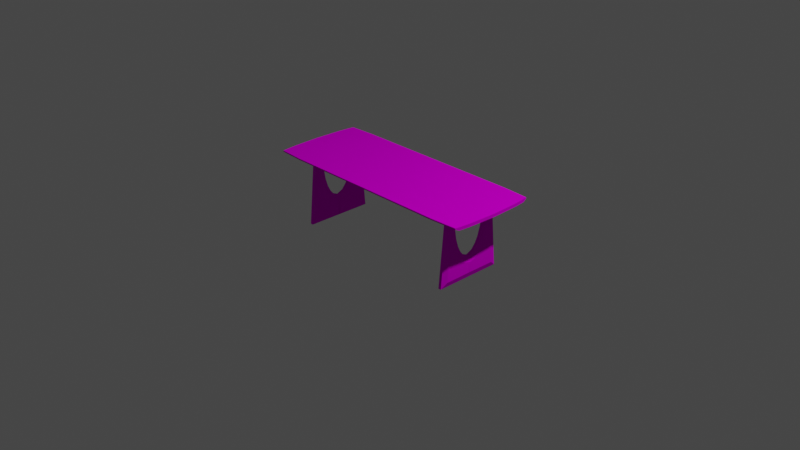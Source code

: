 # Source: table3.blend  (saved by Blender 2.82.7; exported with 4.5.12 LTS)
import bpy
from mathutils import Matrix  # noqa: F401  (used for matrix-valued properties, if any)

bpy.ops.wm.read_factory_settings(use_empty=True)
scene = bpy.context.scene
scene.name = 'Scene'

# ---- collections
col_collection = bpy.data.collections.new('Collection'); scene.collection.children.link(col_collection)

# ---- images (referenced by path relative to the original .blend; pixels are not part of the script)
import os
ASSET_DIR = os.environ.get("B2B_ASSET_DIR", "")  # directory of the original .blend (textures are referenced by path, not embedded)
HERE = os.path.dirname(os.path.abspath(__file__))  # packed textures are extracted next to this script under _unpacked/

def load_image(name, relpath, width, height, colorspace="sRGB"):
    """Load a texture the original file referenced (path relative to the .blend, or extracted next to this script)."""
    p = next((c for c in (os.path.join(HERE, relpath), os.path.join(ASSET_DIR, relpath)) if relpath and os.path.exists(c)), "")
    if p:
        img = bpy.data.images.load(p, check_existing=True)
        img.name = name
    else:  # same state as the original file: an image datablock whose file is absent (Cycles renders it pink)
        img = bpy.data.images.new(name, width, height)
        img.source = "FILE"
        img.filepath = "//" + (relpath or name)
    img.colorspace_settings.name = colorspace
    return img
img_woodfine0085_2_500_jpg = load_image('WoodFine0085_2_500.jpg', 'WoodFine0085_2_500.jpg', 1024, 1024, 'sRGB')

# ---- materials (node trees are filled in below, after node groups)
mat_material_002 = bpy.data.materials.new('Material.002')
mat_material_002.use_transparent_shadow = False
mat_material_001 = bpy.data.materials.new('Material.001')
mat_material_001.alpha_threshold = 0.0
mat_material_001.use_transparent_shadow = False
mat_material_001.line_color = (0.0, 0.0, 0.0, 1.0)

# ---- material node trees
mat_material_002.use_nodes = True; mat_material_002.node_tree.nodes.clear()
_N = mat_material_002.node_tree.nodes; _L = mat_material_002.node_tree.links
n0 = _N.new('ShaderNodeDisplacement'); n0.name = 'Displacement'; n0.location = (296, 154)
n0.inputs[2].default_value = 0.1
n1 = _N.new('ShaderNodeOutputMaterial'); n1.name = 'Material Output'; n1.location = (491, 289)
n2 = _N.new('ShaderNodeTexImage'); n2.name = 'Image Texture'; n2.location = (-644, 161)
n2.image = img_woodfine0085_2_500_jpg
n3 = _N.new('ShaderNodeBrightContrast'); n3.name = 'Bright/Contrast'; n3.location = (-332, 334)
n3.inputs[1].default_value = -0.15
n3.inputs[2].default_value = -0.1
n4 = _N.new('ShaderNodeBsdfPrincipled'); n4.name = 'Principled BSDF'; n4.location = (-116, 286)
n4.distribution = 'GGX'
n4.subsurface_method = 'BURLEY'
n4.inputs[1].default_value = 0.01364
n4.inputs[2].default_value = 0.1455
n4.inputs[3].default_value = 1.45
n4.inputs[13].default_value = 0.0
n4.inputs[27].default_value = (0.0, 0.0, 0.0, 1.0)
n4.inputs[28].default_value = 1.0
_L.new(n2.outputs[0], n0.inputs[3])
_L.new(n0.outputs[0], n1.inputs[2])
_L.new(n2.outputs[0], n3.inputs[0])
_L.new(n3.outputs[0], n4.inputs[0])
_L.new(n4.outputs[0], n1.inputs[0])
n1.is_active_output = True
mat_material_001.use_nodes = True; mat_material_001.node_tree.nodes.clear()
_N = mat_material_001.node_tree.nodes; _L = mat_material_001.node_tree.links
n0 = _N.new('ShaderNodeOutputMaterial'); n0.name = 'Material Output'; n0.location = (300, 300)
n1 = _N.new('ShaderNodeBsdfPrincipled'); n1.name = 'Principled BSDF'; n1.location = (10, 300)
n1.distribution = 'GGX'
n1.subsurface_method = 'BURLEY'
n1.inputs[2].default_value = 0.4
n1.inputs[3].default_value = 1.45
n1.inputs[27].default_value = (0.0, 0.0, 0.0, 1.0)
n1.inputs[28].default_value = 1.0
_L.new(n1.outputs[0], n0.inputs[0])
n0.is_active_output = True

# ---- world
world_world = bpy.data.worlds.new('World'); scene.world = world_world
world_world.use_nodes = True; world_world.node_tree.nodes.clear()
_N = world_world.node_tree.nodes; _L = world_world.node_tree.links
n0 = _N.new('ShaderNodeOutputWorld'); n0.name = 'World Output'; n0.location = (300, 300)
n1 = _N.new('ShaderNodeBackground'); n1.name = 'Background'; n1.location = (10, 300)
n1.inputs[0].default_value = (0.05088, 0.05088, 0.05088, 1.0)
_L.new(n1.outputs[0], n0.inputs[0])
n0.is_active_output = True
world_world.color = (0.05088, 0.05088, 0.05088)
world_world.use_sun_shadow = False
world_world.sun_shadow_jitter_overblur = 0.0

# ---- cameras
cam_camera = bpy.data.cameras.new('Camera')
cam_camera.clip_end = 100.0
cam_camera.ortho_scale = 7.314

# ---- lights
light_light = bpy.data.lights.new('Light', 'POINT')
light_light.transmission_factor = 0.0
light_light.energy = 1000.0
light_light.shadow_soft_size = 0.1
light_light.shadow_maximum_resolution = 0.006
light_light.use_absolute_resolution = True

# ---- meshes
me_cube_001 = bpy.data.meshes.new('Cube.001')
me_cube_001.from_pydata([(0.9379, -0.3386, 0.1005), (0.9379, -0.1488, 0.1005), (0.9379, -0.3729, -0.2791), (0.9379, -0.3042, 0.48), (0.9379, 0.001491, -0.2791), (0.9379, -0.202, 0.48), (0.9379, -0.352, -0.04759), (0.9379, -0.3214, 0.2903), (0.9379, -0.1944, 0.2903), (0.9379, -0.3128, 0.3851), (0.9379, -0.1987, 0.3851), (0.9379, -0.33, 0.1954), (0.9379, -0.1787, 0.1954), (0.9379, -0.3444, 0.03586), (0.9379, -0.115, 0.03586), (0.9379, -0.3491, -0.01607), (0.9379, -0.07064, -0.01607), (0.9697, -0.3386, 0.1005), (0.9697, -0.1488, 0.1005), (0.9697, -0.3729, -0.2791), (0.9697, -0.3042, 0.48), (0.9697, 0.001491, -0.2791), (0.9697, -0.202, 0.48), (0.9697, -0.352, -0.04759), (0.9697, -0.3214, 0.2903), (0.9697, -0.1944, 0.2903), (0.9697, -0.3128, 0.3851), (0.9697, -0.1987, 0.3851), (0.9697, -0.33, 0.1954), (0.9697, -0.1787, 0.1954), (0.9697, -0.3444, 0.03586), (0.9697, -0.115, 0.03586), (0.9697, -0.3491, -0.01607), (0.9697, -0.07064, -0.01607), (0.9896, -0.2946, -0.03833), (0.9896, -0.1363, -0.03839), (0.9896, -0.3068, -0.2219), (0.9896, -0.2823, 0.1452), (0.9896, 0.0008795, -0.2202), (0.9896, -0.2242, 0.1422), (0.9896, -0.2994, -0.1099), (0.9896, -0.2884, 0.05344), (0.9896, -0.1938, 0.05356), (0.9896, -0.2854, 0.09932), (0.9896, -0.2124, 0.09819), (0.9896, -0.2915, 0.007553), (0.9896, -0.17, 0.007064), (0.9896, -0.2967, -0.06958), (0.9896, -0.1008, -0.06935), (0.9896, -0.2983, -0.09469), (0.9896, -0.05972, -0.09423), (1.243, -0.4812, 0.5075), (0.6381, -0.4964, 0.5075), (0.6381, -0.4964, 0.4939), (1.243, -0.4812, 0.4939), (0.6381, -0.25, 0.4727), (1.267, -0.25, 0.5075), (0.6381, -0.25, 0.5075), (1.267, -0.25, 0.4727), (1.257, -0.375, 0.5075), (0.6381, -0.375, 0.5075), (0.6381, -0.375, 0.4727), (1.257, -0.375, 0.4727), (1.264, -0.3125, 0.5075), (0.6381, -0.3125, 0.5075), (0.6381, -0.3125, 0.4727), (1.264, -0.3125, 0.4727), (1.25, -0.4375, 0.5075), (0.6381, -0.4375, 0.5075), (0.6381, -0.4375, 0.4727), (1.25, -0.4375, 0.4727), (0.9572, -0.4964, 0.5075), (0.9572, -0.4964, 0.4939), (0.9572, -0.25, 0.5075), (0.9572, -0.25, 0.4727), (0.9572, -0.375, 0.4727), (0.9572, -0.375, 0.5075), (0.9572, -0.3125, 0.5075), (0.9572, -0.3125, 0.4727), (0.9572, -0.4375, 0.4727), (0.9572, -0.4375, 0.5075), (1.265, -0.2812, 0.5075), (0.6381, -0.2812, 0.5075), (0.6381, -0.2812, 0.4727), (1.265, -0.2812, 0.4727), (0.9572, -0.2812, 0.4727), (0.9572, -0.2812, 0.5075), (0.6381, -0.25, 0.427), (0.9572, -0.25, 0.413), (0.6381, -0.2812, 0.427), (0.9572, -0.2812, 0.413), (-0.9379, -0.3386, 0.1005), (-0.9379, -0.1488, 0.1005), (-0.9379, -0.3729, -0.2791), (-0.9379, -0.3042, 0.48), (-0.9379, 0.001491, -0.2791), (-0.9379, -0.202, 0.48), (-0.9379, -0.352, -0.04759), (-0.9379, -0.3214, 0.2903), (-0.9379, -0.1944, 0.2903), (-0.9379, -0.3128, 0.3851), (-0.9379, -0.1987, 0.3851), (-0.9379, -0.33, 0.1954), (-0.9379, -0.1787, 0.1954), (-0.9379, -0.3444, 0.03586), (-0.9379, -0.115, 0.03586), (-0.9379, -0.3491, -0.01607), (-0.9379, -0.07064, -0.01607), (-0.9697, -0.3386, 0.1005), (-0.9697, -0.1488, 0.1005), (-0.9697, -0.3729, -0.2791), (-0.9697, -0.3042, 0.48), (-0.9697, 0.001491, -0.2791), (-0.9697, -0.202, 0.48), (-0.9697, -0.352, -0.04759), (-0.9697, -0.3214, 0.2903), (-0.9697, -0.1944, 0.2903), (-0.9697, -0.3128, 0.3851), (-0.9697, -0.1987, 0.3851), (-0.9697, -0.33, 0.1954), (-0.9697, -0.1787, 0.1954), (-0.9697, -0.3444, 0.03586), (-0.9697, -0.115, 0.03586), (-0.9697, -0.3491, -0.01607), (-0.9697, -0.07064, -0.01607), (-0.9896, -0.2946, -0.03833), (-0.9896, -0.1363, -0.03839), (-0.9896, -0.3068, -0.2219), (-0.9896, -0.2823, 0.1452), (-0.9896, 0.0008795, -0.2202), (-0.9896, -0.2242, 0.1422), (-0.9896, -0.2994, -0.1099), (-0.9896, -0.2884, 0.05344), (-0.9896, -0.1938, 0.05356), (-0.9896, -0.2854, 0.09932), (-0.9896, -0.2124, 0.09819), (-0.9896, -0.2915, 0.007553), (-0.9896, -0.17, 0.007064), (-0.9896, -0.2967, -0.06958), (-0.9896, -0.1008, -0.06935), (-0.9896, -0.2983, -0.09469), (-0.9896, -0.05972, -0.09423), (-1.243, -0.4812, 0.5075), (0.0, -0.4964, 0.5075), (-0.6381, -0.4964, 0.5075), (-0.6381, -0.4964, 0.4939), (0.0, -0.4964, 0.4939), (-1.243, -0.4812, 0.4939), (-0.6381, -0.25, 0.4727), (-1.267, -0.25, 0.5075), (0.0, -0.25, 0.5075), (-0.6381, -0.25, 0.5075), (0.0, -0.25, 0.4727), (-1.267, -0.25, 0.4727), (-1.257, -0.375, 0.5075), (0.0, -0.375, 0.5075), (-0.6381, -0.375, 0.5075), (-0.6381, -0.375, 0.4727), (0.0, -0.375, 0.4727), (-1.257, -0.375, 0.4727), (-1.264, -0.3125, 0.5075), (0.0, -0.3125, 0.5075), (-0.6381, -0.3125, 0.5075), (-0.6381, -0.3125, 0.4727), (0.0, -0.3125, 0.4727), (-1.264, -0.3125, 0.4727), (-1.25, -0.4375, 0.5075), (0.0, -0.4375, 0.5075), (-0.6381, -0.4375, 0.5075), (-0.6381, -0.4375, 0.4727), (0.0, -0.4375, 0.4727), (-1.25, -0.4375, 0.4727), (-0.9572, -0.4964, 0.5075), (-0.9572, -0.4964, 0.4939), (-0.9572, -0.25, 0.5075), (-0.9572, -0.25, 0.4727), (-0.9572, -0.375, 0.4727), (-0.9572, -0.375, 0.5075), (-0.9572, -0.3125, 0.5075), (-0.9572, -0.3125, 0.4727), (-0.9572, -0.4375, 0.4727), (-0.9572, -0.4375, 0.5075), (-1.265, -0.2812, 0.5075), (0.0, -0.2812, 0.5075), (-0.6381, -0.2812, 0.5075), (-0.6381, -0.2812, 0.4727), (0.0, -0.2812, 0.4727), (-1.265, -0.2812, 0.4727), (-0.9572, -0.2812, 0.4727), (-0.9572, -0.2812, 0.5075), (0.0, -0.25, 0.432), (-0.6381, -0.25, 0.427), (-0.9572, -0.25, 0.413), (-0.6381, -0.2812, 0.427), (0.0, -0.2812, 0.432), (-0.9572, -0.2812, 0.413), (0.9379, 0.3386, 0.1005), (0.9379, 0.1488, 0.1005), (0.9379, 0.3729, -0.2791), (0.9379, 0.3042, 0.48), (0.9379, -0.001491, -0.2791), (0.9379, 0.202, 0.48), (0.9379, 0.0, -0.04759), (0.9379, 0.352, -0.04759), (0.9379, 0.3214, 0.2903), (0.9379, 0.1944, 0.2903), (0.9379, 0.3128, 0.3851), (0.9379, 0.1987, 0.3851), (0.9379, 0.33, 0.1954), (0.9379, 0.1787, 0.1954), (0.9379, 0.3444, 0.03586), (0.9379, 0.115, 0.03586), (0.9379, 0.3491, -0.01607), (0.9379, 0.07064, -0.01607), (0.9697, 0.3386, 0.1005), (0.9697, 0.1488, 0.1005), (0.9697, 0.3729, -0.2791), (0.9697, 0.3042, 0.48), (0.9697, -0.001491, -0.2791), (0.9697, 0.202, 0.48), (0.9697, 0.0, -0.04759), (0.9697, 0.352, -0.04759), (0.9697, 0.3214, 0.2903), (0.9697, 0.1944, 0.2903), (0.9697, 0.3128, 0.3851), (0.9697, 0.1987, 0.3851), (0.9697, 0.33, 0.1954), (0.9697, 0.1787, 0.1954), (0.9697, 0.3444, 0.03586), (0.9697, 0.115, 0.03586), (0.9697, 0.3491, -0.01607), (0.9697, 0.07064, -0.01607), (0.9896, 0.2946, -0.03833), (0.9896, 0.1363, -0.03839), (0.9896, 0.3068, -0.2219), (0.9896, 0.2823, 0.1452), (0.9896, -0.0008795, -0.2202), (0.9896, 0.2242, 0.1422), (0.9896, 0.0, -0.1093), (0.9896, 0.2994, -0.1099), (0.9896, 0.2884, 0.05344), (0.9896, 0.1938, 0.05356), (0.9896, 0.2854, 0.09932), (0.9896, 0.2124, 0.09819), (0.9896, 0.2915, 0.007553), (0.9896, 0.17, 0.007064), (0.9896, 0.2967, -0.06958), (0.9896, 0.1008, -0.06935), (0.9896, 0.2983, -0.09469), (0.9896, 0.05972, -0.09423), (0.6381, 0.0, 0.4727), (1.243, 0.4812, 0.5075), (1.276, 0.0, 0.4727), (0.6381, 0.4964, 0.5075), (1.276, 0.0, 0.5075), (0.6381, 0.0, 0.5075), (0.6381, 0.4964, 0.4939), (1.243, 0.4812, 0.4939), (0.6381, 0.25, 0.4727), (1.267, 0.25, 0.5075), (0.6381, 0.25, 0.5075), (1.267, 0.25, 0.4727), (1.257, 0.375, 0.5075), (0.6381, 0.375, 0.5075), (0.6381, 0.375, 0.4727), (1.257, 0.375, 0.4727), (1.264, 0.3125, 0.5075), (0.6381, 0.3125, 0.5075), (0.6381, 0.3125, 0.4727), (1.264, 0.3125, 0.4727), (1.25, 0.4375, 0.5075), (0.6381, 0.4375, 0.5075), (0.6381, 0.4375, 0.4727), (1.25, 0.4375, 0.4727), (0.9572, 0.4964, 0.5075), (0.9572, 0.0, 0.5075), (0.9572, 0.0, 0.4727), (0.9572, 0.4964, 0.4939), (0.9572, 0.25, 0.5075), (0.9572, 0.25, 0.4727), (0.9572, 0.375, 0.4727), (0.9572, 0.375, 0.5075), (0.9572, 0.3125, 0.5075), (0.9572, 0.3125, 0.4727), (0.9572, 0.4375, 0.4727), (0.9572, 0.4375, 0.5075), (1.265, 0.2812, 0.5075), (0.6381, 0.2812, 0.5075), (0.6381, 0.2812, 0.4727), (1.265, 0.2812, 0.4727), (0.9572, 0.2812, 0.4727), (0.9572, 0.2812, 0.5075), (0.6381, 0.25, 0.427), (0.9572, 0.25, 0.413), (0.6381, 0.2812, 0.427), (0.9572, 0.2812, 0.413), (-0.9379, 0.3386, 0.1005), (-0.9379, 0.1488, 0.1005), (-0.9379, 0.3729, -0.2791), (-0.9379, 0.3042, 0.48), (-0.9379, -0.001491, -0.2791), (-0.9379, 0.202, 0.48), (-0.9379, 0.0, -0.04759), (-0.9379, 0.352, -0.04759), (-0.9379, 0.3214, 0.2903), (-0.9379, 0.1944, 0.2903), (-0.9379, 0.3128, 0.3851), (-0.9379, 0.1987, 0.3851), (-0.9379, 0.33, 0.1954), (-0.9379, 0.1787, 0.1954), (-0.9379, 0.3444, 0.03586), (-0.9379, 0.115, 0.03586), (-0.9379, 0.3491, -0.01607), (-0.9379, 0.07064, -0.01607), (-0.9697, 0.3386, 0.1005), (-0.9697, 0.1488, 0.1005), (-0.9697, 0.3729, -0.2791), (-0.9697, 0.3042, 0.48), (-0.9697, -0.001491, -0.2791), (-0.9697, 0.202, 0.48), (-0.9697, 0.0, -0.04759), (-0.9697, 0.352, -0.04759), (-0.9697, 0.3214, 0.2903), (-0.9697, 0.1944, 0.2903), (-0.9697, 0.3128, 0.3851), (-0.9697, 0.1987, 0.3851), (-0.9697, 0.33, 0.1954), (-0.9697, 0.1787, 0.1954), (-0.9697, 0.3444, 0.03586), (-0.9697, 0.115, 0.03586), (-0.9697, 0.3491, -0.01607), (-0.9697, 0.07064, -0.01607), (-0.9896, 0.2946, -0.03833), (-0.9896, 0.1363, -0.03839), (-0.9896, 0.3068, -0.2219), (-0.9896, 0.2823, 0.1452), (-0.9896, -0.0008795, -0.2202), (-0.9896, 0.2242, 0.1422), (-0.9896, 0.0, -0.1093), (-0.9896, 0.2994, -0.1099), (-0.9896, 0.2884, 0.05344), (-0.9896, 0.1938, 0.05356), (-0.9896, 0.2854, 0.09932), (-0.9896, 0.2124, 0.09819), (-0.9896, 0.2915, 0.007553), (-0.9896, 0.17, 0.007064), (-0.9896, 0.2967, -0.06958), (-0.9896, 0.1008, -0.06935), (-0.9896, 0.2983, -0.09469), (-0.9896, 0.05972, -0.09423), (-0.6381, 0.0, 0.4727), (-1.243, 0.4812, 0.5075), (0.0, 0.4964, 0.5075), (0.0, 0.0, 0.4727), (-1.276, 0.0, 0.4727), (-0.6381, 0.4964, 0.5075), (-1.276, 0.0, 0.5075), (0.0, 0.0, 0.5075), (-0.6381, 0.0, 0.5075), (-0.6381, 0.4964, 0.4939), (0.0, 0.4964, 0.4939), (-1.243, 0.4812, 0.4939), (-0.6381, 0.25, 0.4727), (-1.267, 0.25, 0.5075), (0.0, 0.25, 0.5075), (-0.6381, 0.25, 0.5075), (0.0, 0.25, 0.4727), (-1.267, 0.25, 0.4727), (-1.257, 0.375, 0.5075), (0.0, 0.375, 0.5075), (-0.6381, 0.375, 0.5075), (-0.6381, 0.375, 0.4727), (0.0, 0.375, 0.4727), (-1.257, 0.375, 0.4727), (-1.264, 0.3125, 0.5075), (0.0, 0.3125, 0.5075), (-0.6381, 0.3125, 0.5075), (-0.6381, 0.3125, 0.4727), (0.0, 0.3125, 0.4727), (-1.264, 0.3125, 0.4727), (-1.25, 0.4375, 0.5075), (0.0, 0.4375, 0.5075), (-0.6381, 0.4375, 0.5075), (-0.6381, 0.4375, 0.4727), (0.0, 0.4375, 0.4727), (-1.25, 0.4375, 0.4727), (-0.9572, 0.4964, 0.5075), (-0.9572, 0.0, 0.5075), (-0.9572, 0.0, 0.4727), (-0.9572, 0.4964, 0.4939), (-0.9572, 0.25, 0.5075), (-0.9572, 0.25, 0.4727), (-0.9572, 0.375, 0.4727), (-0.9572, 0.375, 0.5075), (-0.9572, 0.3125, 0.5075), (-0.9572, 0.3125, 0.4727), (-0.9572, 0.4375, 0.4727), (-0.9572, 0.4375, 0.5075), (-1.265, 0.2812, 0.5075), (0.0, 0.2812, 0.5075), (-0.6381, 0.2812, 0.5075), (-0.6381, 0.2812, 0.4727), (0.0, 0.2812, 0.4727), (-1.265, 0.2812, 0.4727), (-0.9572, 0.2812, 0.4727), (-0.9572, 0.2812, 0.5075), (0.0, 0.25, 0.432), (-0.6381, 0.25, 0.427), (-0.9572, 0.25, 0.413), (-0.6381, 0.2812, 0.427), (0.0, 0.2812, 0.432), (-0.9572, 0.2812, 0.413)], [], [(8, 7, 9, 10), (12, 11, 7, 8), (10, 9, 3, 5), (4, 2, 6, 202), (14, 13, 0, 1), (1, 0, 11, 12), (16, 15, 13, 14), (202, 6, 15, 16), (38, 36, 21), (33, 31, 48, 50), (18, 29, 46, 35), (30, 32, 49, 47), (4, 21, 2), (27, 22, 39, 44), (220, 33, 50, 238), (23, 19, 36, 40), (20, 26, 43, 37), (0, 13, 30, 17), (5, 3, 20, 22), (14, 1, 18, 31), (15, 6, 23, 32), (3, 9, 26, 20), (6, 2, 19, 23), (202, 16, 33, 220), (10, 5, 22, 27), (21, 19, 2), (13, 15, 32, 30), (1, 12, 29, 18), (16, 14, 31, 33), (36, 19, 21), (7, 11, 28, 24), (11, 0, 17, 28), (12, 8, 25, 29), (9, 7, 24, 26), (4, 202, 220, 21), (8, 10, 27, 25), (42, 44, 43, 41), (46, 42, 41, 45), (44, 39, 37, 43), (38, 238, 40, 36), (48, 35, 34, 47), (35, 46, 45, 34), (50, 48, 47, 49), (238, 50, 49, 40), (24, 28, 45, 41), (28, 17, 34, 45), (29, 25, 42, 46), (26, 24, 41, 43), (21, 220, 238, 38), (25, 27, 44, 42), (17, 30, 47, 34), (22, 20, 37, 39), (31, 18, 35, 48), (32, 23, 40, 49), (81, 84, 58, 56), (68, 167, 143, 52), (80, 68, 52, 71), (56, 58, 252, 254), (79, 72, 53, 69), (69, 53, 146, 170), (276, 74, 55, 250), (250, 55, 152, 353), (143, 146, 53, 52), (71, 72, 54, 51), (275, 255, 57, 73), (255, 357, 150, 57), (65, 61, 158, 164), (78, 75, 61, 65), (77, 64, 60, 76), (64, 161, 155, 60), (67, 70, 62, 59), (82, 183, 161, 64), (86, 82, 64, 77), (85, 78, 65, 83), (83, 65, 164, 186), (59, 62, 66, 63), (51, 54, 70, 67), (61, 69, 170, 158), (75, 79, 69, 61), (76, 60, 68, 80), (60, 155, 167, 68), (59, 76, 80, 67), (62, 70, 79, 75), (84, 66, 78, 85), (81, 86, 77, 63), (63, 77, 76, 59), (66, 62, 75, 78), (254, 275, 73, 56), (52, 53, 72, 71), (252, 58, 74, 276), (70, 54, 72, 79), (67, 80, 71, 51), (56, 73, 86, 81), (58, 84, 85, 74), (186, 194, 89, 83), (74, 88, 87, 55), (73, 57, 82, 86), (57, 150, 183, 82), (63, 66, 84, 81), (87, 89, 194, 190), (88, 90, 89, 87), (85, 90, 88, 74), (55, 87, 190, 152), (83, 89, 90, 85), (99, 101, 100, 98), (103, 99, 98, 102), (101, 96, 94, 100), (95, 302, 97, 93), (105, 92, 91, 104), (92, 103, 102, 91), (107, 105, 104, 106), (302, 107, 106, 97), (129, 112, 127), (124, 141, 139, 122), (109, 126, 137, 120), (121, 138, 140, 123), (95, 93, 112), (118, 135, 130, 113), (320, 338, 141, 124), (114, 131, 127, 110), (111, 128, 134, 117), (91, 108, 121, 104), (96, 113, 111, 94), (105, 122, 109, 92), (106, 123, 114, 97), (94, 111, 117, 100), (97, 114, 110, 93), (302, 320, 124, 107), (101, 118, 113, 96), (112, 93, 110), (104, 121, 123, 106), (92, 109, 120, 103), (107, 124, 122, 105), (127, 112, 110), (98, 115, 119, 102), (102, 119, 108, 91), (103, 120, 116, 99), (100, 117, 115, 98), (95, 112, 320, 302), (99, 116, 118, 101), (133, 132, 134, 135), (137, 136, 132, 133), (135, 134, 128, 130), (129, 127, 131, 338), (139, 138, 125, 126), (126, 125, 136, 137), (141, 140, 138, 139), (338, 131, 140, 141), (115, 132, 136, 119), (119, 136, 125, 108), (120, 137, 133, 116), (117, 134, 132, 115), (112, 129, 338, 320), (116, 133, 135, 118), (108, 125, 138, 121), (113, 130, 128, 111), (122, 139, 126, 109), (123, 140, 131, 114), (182, 149, 153, 187), (168, 144, 143, 167), (181, 172, 144, 168), (149, 356, 354, 153), (167, 143, 146, 170), (180, 169, 145, 173), (169, 170, 146, 145), (388, 350, 148, 175), (350, 353, 152, 148), (143, 144, 145, 146), (172, 142, 147, 173), (387, 174, 151, 358), (358, 151, 150, 357), (357, 150, 152, 353), (163, 164, 158, 157), (179, 163, 157, 176), (161, 155, 158, 164), (178, 177, 156, 162), (162, 156, 155, 161), (166, 154, 159, 171), (184, 162, 161, 183), (189, 178, 162, 184), (183, 161, 164, 186), (188, 185, 163, 179), (185, 186, 164, 163), (154, 160, 165, 159), (142, 166, 171, 147), (157, 158, 170, 169), (176, 157, 169, 180), (155, 167, 170, 158), (177, 181, 168, 156), (156, 168, 167, 155), (154, 166, 181, 177), (159, 176, 180, 171), (187, 188, 179, 165), (182, 160, 178, 189), (160, 154, 177, 178), (165, 179, 176, 159), (356, 149, 174, 387), (144, 172, 173, 145), (354, 388, 175, 153), (171, 180, 173, 147), (166, 142, 172, 181), (149, 182, 189, 174), (153, 175, 188, 187), (186, 185, 193, 194), (175, 148, 191, 192), (150, 183, 186, 152), (174, 189, 184, 151), (151, 184, 183, 150), (160, 182, 187, 165), (191, 190, 194, 193), (192, 191, 193, 195), (188, 175, 192, 195), (152, 186, 194, 190), (148, 152, 190, 191), (185, 188, 195, 193), (205, 207, 206, 204), (209, 205, 204, 208), (207, 201, 199, 206), (200, 202, 203, 198), (211, 197, 196, 210), (197, 209, 208, 196), (213, 211, 210, 212), (202, 213, 212, 203), (236, 218, 234), (231, 249, 247, 229), (215, 233, 245, 227), (228, 246, 248, 230), (200, 198, 218), (225, 243, 237, 219), (220, 238, 249, 231), (221, 239, 234, 216), (217, 235, 242, 224), (196, 214, 228, 210), (201, 219, 217, 199), (211, 229, 215, 197), (212, 230, 221, 203), (199, 217, 224, 206), (203, 221, 216, 198), (202, 220, 231, 213), (207, 225, 219, 201), (218, 198, 216), (210, 228, 230, 212), (197, 215, 227, 209), (213, 231, 229, 211), (234, 218, 216), (204, 222, 226, 208), (208, 226, 214, 196), (209, 227, 223, 205), (206, 224, 222, 204), (200, 218, 220, 202), (205, 223, 225, 207), (241, 240, 242, 243), (245, 244, 240, 241), (243, 242, 235, 237), (236, 234, 239, 238), (247, 246, 232, 233), (233, 232, 244, 245), (249, 248, 246, 247), (238, 239, 248, 249), (222, 240, 244, 226), (226, 244, 232, 214), (227, 245, 241, 223), (224, 242, 240, 222), (218, 236, 238, 220), (223, 241, 243, 225), (214, 232, 246, 228), (219, 237, 235, 217), (229, 247, 233, 215), (230, 248, 239, 221), (286, 259, 261, 289), (271, 253, 352, 381), (285, 274, 253, 271), (259, 254, 252, 261), (284, 272, 256, 277), (272, 384, 360, 256), (255, 357, 353, 250), (275, 255, 250, 276), (276, 250, 258, 279), (250, 353, 366, 258), (352, 253, 256, 360), (274, 251, 257, 277), (275, 278, 260, 255), (255, 260, 364, 357), (268, 378, 372, 264), (283, 268, 264, 280), (282, 281, 263, 267), (267, 263, 369, 375), (270, 262, 265, 273), (287, 267, 375, 399), (291, 282, 267, 287), (290, 288, 268, 283), (288, 402, 378, 268), (262, 266, 269, 265), (251, 270, 273, 257), (264, 372, 384, 272), (280, 264, 272, 284), (281, 285, 271, 263), (263, 271, 381, 369), (262, 270, 285, 281), (265, 280, 284, 273), (289, 290, 283, 269), (286, 266, 282, 291), (266, 262, 281, 282), (269, 283, 280, 265), (254, 259, 278, 275), (253, 274, 277, 256), (252, 276, 279, 261), (254, 275, 276, 252), (273, 284, 277, 257), (270, 251, 274, 285), (259, 286, 291, 278), (261, 279, 290, 289), (402, 288, 294, 410), (279, 258, 292, 293), (278, 291, 287, 260), (260, 287, 399, 364), (266, 286, 289, 269), (292, 406, 410, 294), (293, 292, 294, 295), (290, 279, 293, 295), (258, 366, 406, 292), (288, 290, 295, 294), (305, 304, 306, 307), (309, 308, 304, 305), (307, 306, 299, 301), (300, 298, 303, 302), (311, 310, 296, 297), (297, 296, 308, 309), (313, 312, 310, 311), (302, 303, 312, 313), (336, 334, 318), (331, 329, 347, 349), (315, 327, 345, 333), (328, 330, 348, 346), (300, 318, 298), (325, 319, 337, 343), (320, 331, 349, 338), (321, 316, 334, 339), (317, 324, 342, 335), (296, 310, 328, 314), (301, 299, 317, 319), (311, 297, 315, 329), (312, 303, 321, 330), (299, 306, 324, 317), (303, 298, 316, 321), (302, 313, 331, 320), (307, 301, 319, 325), (318, 316, 298), (310, 312, 330, 328), (297, 309, 327, 315), (313, 311, 329, 331), (334, 316, 318), (304, 308, 326, 322), (308, 296, 314, 326), (309, 305, 323, 327), (306, 304, 322, 324), (300, 302, 320, 318), (305, 307, 325, 323), (341, 343, 342, 340), (345, 341, 340, 344), (343, 337, 335, 342), (336, 338, 339, 334), (347, 333, 332, 346), (333, 345, 344, 332), (349, 347, 346, 348), (338, 349, 348, 339), (322, 326, 344, 340), (326, 314, 332, 344), (327, 323, 341, 345), (324, 322, 340, 342), (318, 320, 338, 336), (323, 325, 343, 341), (314, 328, 346, 332), (319, 317, 335, 337), (329, 315, 333, 347), (330, 321, 339, 348), (398, 403, 367, 363), (382, 381, 352, 355), (397, 382, 355, 386), (363, 367, 354, 356), (381, 384, 360, 352), (396, 389, 359, 383), (383, 359, 360, 384), (358, 350, 353, 357), (387, 388, 350, 358), (388, 391, 362, 350), (350, 362, 366, 353), (352, 360, 359, 355), (386, 389, 361, 351), (387, 358, 365, 390), (358, 357, 364, 365), (357, 353, 366, 364), (377, 371, 372, 378), (395, 392, 371, 377), (375, 378, 372, 369), (394, 376, 370, 393), (376, 375, 369, 370), (380, 385, 373, 368), (400, 399, 375, 376), (405, 400, 376, 394), (399, 402, 378, 375), (404, 395, 377, 401), (401, 377, 378, 402), (368, 373, 379, 374), (351, 361, 385, 380), (371, 383, 384, 372), (392, 396, 383, 371), (369, 372, 384, 381), (393, 370, 382, 397), (370, 369, 381, 382), (368, 393, 397, 380), (373, 385, 396, 392), (403, 379, 395, 404), (398, 405, 394, 374), (374, 394, 393, 368), (379, 373, 392, 395), (356, 387, 390, 363), (355, 359, 389, 386), (354, 367, 391, 388), (356, 354, 388, 387), (385, 361, 389, 396), (380, 397, 386, 351), (363, 390, 405, 398), (367, 403, 404, 391), (402, 410, 409, 401), (391, 408, 407, 362), (364, 366, 402, 399), (390, 365, 400, 405), (365, 364, 399, 400), (374, 379, 403, 398), (407, 409, 410, 406), (408, 411, 409, 407), (404, 411, 408, 391), (366, 406, 410, 402), (362, 407, 406, 366), (401, 409, 411, 404)])
_uv = me_cube_001.uv_layers.new(name='UVMap')
_uv.uv.foreach_set('vector', [0.5625, 2.516, 0.5625, -1.266, 0.08985, -1.266, 0.08985, 2.516, 1.035, 2.516, 1.035, -1.266, 0.5625, -1.266, 0.5625, 2.516, 0.08985, 2.516, 0.08985, -1.266, -0.3828, -1.266, -0.3828, 2.516, 3.398, 2.516, 3.398, -1.266, 2.245, -1.266, 2.245, 2.516, 1.83, 2.516, 1.83, -1.266, 1.508, -1.266, 1.508, 2.516, 1.508, 2.516, 1.508, -1.266, 1.035, -1.266, 1.035, 2.516, 2.088, 2.516, 2.088, -1.266, 1.83, -1.266, 1.83, 2.516, 2.245, 2.516, 2.245, -1.266, 2.088, -1.266, 2.088, 2.516, 0.45, 0.4589, 0.45, 0.7911, 0.45, 0.4589, 0.565, 0.4589, 0.5878, 0.4589, 0.5878, 0.4589, 0.565, 0.4589, 0.616, 0.4589, 0.6575, 0.4589, 0.6575, 0.4589, 0.616, 0.4589, 0.5878, 0.7911, 0.565, 0.7911, 0.565, 0.7911, 0.5878, 0.7911, 3.398, 2.516, 3.398, 2.516, 3.398, -1.266, 0.4745, 1.874, 0.1623, 1.874, 0.1623, 1.874, 0.4745, 1.874, 0.5512, 0.4589, 0.565, 0.4589, 0.565, 0.4589, 0.5512, 0.4589, 0.5512, 0.7911, 0.45, 0.7911, 0.45, 0.7911, 0.5512, 0.7911, 0.1623, -0.6238, 0.4745, -0.6238, 0.4745, -0.6238, 0.1623, -0.6238, 0.3042, 0.8764, 0.2614, 0.8764, 0.2614, 0.8764, 0.3042, 0.8764, -0.3828, 2.516, -0.3828, -1.266, -0.3828, -1.266, -0.3828, 2.516, 1.83, 2.516, 1.508, 2.516, 1.508, 2.516, 1.83, 2.516, 0.227, 0.8764, 0.2061, 0.8764, 0.2061, 0.8764, 0.227, 0.8764, -0.3828, -1.266, 0.08985, -1.266, 0.08985, -1.266, -0.3828, -1.266, 0.2061, 0.8764, 0.05276, 0.8764, 0.05276, 0.8764, 0.2061, 0.8764, 2.245, 2.516, 2.088, 2.516, 2.088, 2.516, 2.245, 2.516, 0.08985, 2.516, -0.3828, 2.516, -0.3828, 2.516, 0.08985, 2.516, 3.398, 2.516, 3.398, -1.266, 3.398, -1.266, 0.2614, 0.8764, 0.227, 0.8764, 0.227, 0.8764, 0.2614, 0.8764, 1.508, 2.516, 1.035, 2.516, 1.035, 2.516, 1.508, 2.516, 2.088, 2.516, 1.83, 2.516, 1.83, 2.516, 2.088, 2.516, 0.45, 0.7911, 0.45, 0.7911, 0.45, 0.4589, 0.4299, 0.8764, 0.367, 0.8764, 0.367, 0.8764, 0.4299, 0.8764, 0.367, 0.8764, 0.3042, 0.8764, 0.3042, 0.8764, 0.367, 0.8764, 1.035, 2.516, 0.5625, 2.516, 0.5625, 2.516, 1.035, 2.516, 0.08985, -1.266, 0.5625, -1.266, 0.5625, -1.266, 0.08985, -1.266, 3.398, 2.516, 2.245, 2.516, 2.245, 2.516, 3.398, 2.516, 0.5625, 2.516, 0.08985, 2.516, 0.08985, 2.516, 0.5625, 2.516, 0.6991, 0.4589, 0.7406, 0.4589, 0.7406, 0.7911, 0.6991, 0.7911, 0.6575, 0.4589, 0.6991, 0.4589, 0.6991, 0.7911, 0.6575, 0.7911, 0.7406, 0.4589, 0.7821, 0.4589, 0.7821, 0.7911, 0.7406, 0.7911, 2.66, 1.874, 1.898, 1.874, 1.898, -0.6238, 2.66, -0.6238, 0.5878, 0.4589, 0.616, 0.4589, 0.616, 0.7911, 0.5878, 0.7911, 0.616, 0.4589, 0.6575, 0.4589, 0.6575, 0.7911, 0.616, 0.7911, 0.565, 0.4589, 0.5878, 0.4589, 0.5878, 0.7911, 0.565, 0.7911, 0.5512, 0.4589, 0.565, 0.4589, 0.565, 0.7911, 0.5512, 0.7911, 0.6991, 0.7911, 0.6575, 0.7911, 0.6575, 0.7911, 0.6991, 0.7911, 0.6575, 0.7911, 0.616, 0.7911, 0.616, 0.7911, 0.6575, 0.7911, 0.6575, 0.4589, 0.6991, 0.4589, 0.6991, 0.4589, 0.6575, 0.4589, 0.4745, -0.6238, 0.7867, -0.6238, 0.7867, -0.6238, 0.4745, -0.6238, 3.398, 2.516, 2.245, 2.516, 2.245, 2.516, 3.398, 2.516, 0.7867, 1.874, 0.4745, 1.874, 0.4745, 1.874, 0.7867, 1.874, 0.616, 0.7911, 0.5878, 0.7911, 0.5878, 0.7911, 0.616, 0.7911, -0.225, 2.261, -0.225, -1.011, -0.225, -1.011, -0.225, 2.261, 0.5878, 0.4589, 0.616, 0.4589, 0.616, 0.4589, 0.5878, 0.4589, 0.565, 0.7911, 0.5512, 0.7911, 0.5512, 0.7911, 0.565, 0.7911, -0.3828, -0.4385, -0.3828, -0.4385, -0.3828, -0.3203, -0.3828, -0.3203, -1.328, -1.029, -2.273, -1.029, -2.273, -1.266, -1.328, -1.266, -0.8554, -1.029, -1.328, -1.029, -1.328, -1.266, -0.8554, -1.266, -0.3828, -0.3203, -0.3828, -0.3203, -0.3828, 0.625, -0.3828, 0.625, -0.8554, -1.029, -0.8554, -1.266, -1.328, -1.266, -1.328, -1.029, -1.328, -1.029, -1.328, -1.266, -2.273, -1.266, -2.273, -1.029, -0.8554, 0.625, -0.8554, -0.3203, -1.328, -0.3203, -1.328, 0.625, -1.328, 0.625, -1.328, -0.3203, -2.273, -0.3203, -2.273, 0.625, -2.273, -1.266, -2.273, -1.266, -1.328, -1.266, -1.328, -1.266, -0.8554, -1.266, -0.8554, -1.266, -0.3828, -1.266, -0.3828, -1.266, -0.8554, 0.625, -1.328, 0.625, -1.328, -0.3203, -0.8554, -0.3203, -1.328, 0.625, -2.273, 0.625, -2.273, -0.3203, -1.328, -0.3203, -1.328, -0.5566, -1.328, -0.7929, -2.273, -0.7929, -2.273, -0.5566, -0.8554, -0.5566, -0.8554, -0.7929, -1.328, -0.7929, -1.328, -0.5566, -0.8554, -0.5566, -1.328, -0.5566, -1.328, -0.7929, -0.8554, -0.7929, -1.328, -0.5566, -2.273, -0.5566, -2.273, -0.7929, -1.328, -0.7929, -0.3828, -1.029, -0.3828, -1.029, -0.3828, -0.7929, -0.3828, -0.7929, -1.328, -0.4385, -2.273, -0.4385, -2.273, -0.5566, -1.328, -0.5566, -0.8554, -0.4385, -1.328, -0.4385, -1.328, -0.5566, -0.8554, -0.5566, -0.8554, -0.4385, -0.8554, -0.5566, -1.328, -0.5566, -1.328, -0.4385, -1.328, -0.4385, -1.328, -0.5566, -2.273, -0.5566, -2.273, -0.4385, -0.3828, -0.7929, -0.3828, -0.7929, -0.3828, -0.5566, -0.3828, -0.5566, -0.3828, -1.266, -0.3828, -1.266, -0.3828, -1.029, -0.3828, -1.029, -1.328, -0.7929, -1.328, -1.029, -2.273, -1.029, -2.273, -0.7929, -0.8554, -0.7929, -0.8554, -1.029, -1.328, -1.029, -1.328, -0.7929, -0.8554, -0.7929, -1.328, -0.7929, -1.328, -1.029, -0.8554, -1.029, -1.328, -0.7929, -2.273, -0.7929, -2.273, -1.029, -1.328, -1.029, -0.3828, -0.7929, -0.8554, -0.7929, -0.8554, -1.029, -0.3828, -1.029, -0.3828, -0.7929, -0.3828, -1.029, -0.8554, -1.029, -0.8554, -0.7929, -0.3828, -0.4385, -0.3828, -0.5566, -0.8554, -0.5566, -0.8554, -0.4385, -0.3828, -0.4385, -0.8554, -0.4385, -0.8554, -0.5566, -0.3828, -0.5566, -0.3828, -0.5566, -0.8554, -0.5566, -0.8554, -0.7929, -0.3828, -0.7929, -0.3828, -0.5566, -0.3828, -0.7929, -0.8554, -0.7929, -0.8554, -0.5566, -0.3828, 0.625, -0.8554, 0.625, -0.8554, -0.3203, -0.3828, -0.3203, -1.328, -1.266, -1.328, -1.266, -0.8554, -1.266, -0.8554, -1.266, -0.3828, 0.625, -0.3828, -0.3203, -0.8554, -0.3203, -0.8554, 0.625, -0.3828, -1.029, -0.3828, -1.266, -0.8554, -1.266, -0.8554, -1.029, -0.3828, -1.029, -0.8554, -1.029, -0.8554, -1.266, -0.3828, -1.266, -0.3828, -0.3203, -0.8554, -0.3203, -0.8554, -0.4385, -0.3828, -0.4385, -0.3828, -0.3203, -0.3828, -0.4385, -0.8554, -0.4385, -0.8554, -0.3203, -2.273, -0.4385, -2.273, -0.4385, -1.328, -0.4385, -1.328, -0.4385, -0.8554, -0.3203, -0.8554, -0.3203, -1.328, -0.3203, -1.328, -0.3203, -0.8554, -0.3203, -1.328, -0.3203, -1.328, -0.4385, -0.8554, -0.4385, -1.328, -0.3203, -2.273, -0.3203, -2.273, -0.4385, -1.328, -0.4385, -0.3828, -0.5566, -0.3828, -0.5566, -0.3828, -0.4385, -0.3828, -0.4385, -1.328, -0.3203, -1.328, -0.4385, -2.273, -0.4385, -2.273, -0.3203, -0.8554, -0.3203, -0.8554, -0.4385, -1.328, -0.4385, -1.328, -0.3203, -0.8554, -0.4385, -0.8554, -0.4385, -0.8554, -0.3203, -0.8554, -0.3203, -1.328, -0.3203, -1.328, -0.3203, -2.273, -0.3203, -2.273, -0.3203, -1.328, -0.4385, -1.328, -0.4385, -0.8554, -0.4385, -0.8554, -0.4385, 0.5625, 2.516, 0.08985, 2.516, 0.08985, -1.266, 0.5625, -1.266, 1.035, 2.516, 0.5625, 2.516, 0.5625, -1.266, 1.035, -1.266, 0.08985, 2.516, -0.3828, 2.516, -0.3828, -1.266, 0.08985, -1.266, 3.398, 2.516, 2.245, 2.516, 2.245, -1.266, 3.398, -1.266, 1.83, 2.516, 1.508, 2.516, 1.508, -1.266, 1.83, -1.266, 1.508, 2.516, 1.035, 2.516, 1.035, -1.266, 1.508, -1.266, 2.088, 2.516, 1.83, 2.516, 1.83, -1.266, 2.088, -1.266, 2.245, 2.516, 2.088, 2.516, 2.088, -1.266, 2.245, -1.266, 3.398, 2.516, 3.398, 2.516, 3.398, -1.266, 2.088, 2.516, 2.088, 2.516, 1.83, 2.516, 1.83, 2.516, 1.508, 2.516, 1.508, 2.516, 1.035, 2.516, 1.035, 2.516, 1.83, -1.266, 1.83, -1.266, 2.088, -1.266, 2.088, -1.266, 3.398, 2.516, 3.398, -1.266, 3.398, 2.516, 0.08985, 2.516, 0.08985, 2.516, -0.3828, 2.516, -0.3828, 2.516, 2.245, 2.516, 2.245, 2.516, 2.088, 2.516, 2.088, 2.516, 2.245, -1.266, 2.245, -1.266, 3.398, -1.266, 3.398, -1.266, -0.3828, -1.266, -0.3828, -1.266, 0.08985, -1.266, 0.08985, -1.266, 1.508, -1.266, 1.508, -1.266, 1.83, -1.266, 1.83, -1.266, -0.3828, 2.516, -0.3828, 2.516, -0.3828, -1.266, -0.3828, -1.266, 1.83, 2.516, 1.83, 2.516, 1.508, 2.516, 1.508, 2.516, 2.088, -1.266, 2.088, -1.266, 2.245, -1.266, 2.245, -1.266, -0.3828, -1.266, -0.3828, -1.266, 0.08985, -1.266, 0.08985, -1.266, 2.245, -1.266, 2.245, -1.266, 3.398, -1.266, 3.398, -1.266, 2.245, 2.516, 2.245, 2.516, 2.088, 2.516, 2.088, 2.516, 0.08985, 2.516, 0.08985, 2.516, -0.3828, 2.516, -0.3828, 2.516, 3.398, 2.516, 3.398, -1.266, 3.398, -1.266, 1.83, -1.266, 1.83, -1.266, 2.088, -1.266, 2.088, -1.266, 1.508, 2.516, 1.508, 2.516, 1.035, 2.516, 1.035, 2.516, 2.088, 2.516, 2.088, 2.516, 1.83, 2.516, 1.83, 2.516, 3.398, -1.266, 3.398, 2.516, 3.398, -1.266, 0.5625, -1.266, 0.5625, -1.266, 1.035, -1.266, 1.035, -1.266, 1.035, -1.266, 1.035, -1.266, 1.508, -1.266, 1.508, -1.266, 1.035, 2.516, 1.035, 2.516, 0.5625, 2.516, 0.5625, 2.516, 0.08985, -1.266, 0.08985, -1.266, 0.5625, -1.266, 0.5625, -1.266, 3.398, 2.516, 3.398, 2.516, 2.245, 2.516, 2.245, 2.516, 0.5625, 2.516, 0.5625, 2.516, 0.08985, 2.516, 0.08985, 2.516, 0.5625, 2.516, 0.5625, -1.266, 0.08985, -1.266, 0.08985, 2.516, 1.035, 2.516, 1.035, -1.266, 0.5625, -1.266, 0.5625, 2.516, 0.08985, 2.516, 0.08985, -1.266, -0.3828, -1.266, -0.3828, 2.516, 3.398, 2.516, 3.398, -1.266, 2.245, -1.266, 2.245, 2.516, 1.83, 2.516, 1.83, -1.266, 1.508, -1.266, 1.508, 2.516, 1.508, 2.516, 1.508, -1.266, 1.035, -1.266, 1.035, 2.516, 2.088, 2.516, 2.088, -1.266, 1.83, -1.266, 1.83, 2.516, 2.245, 2.516, 2.245, -1.266, 2.088, -1.266, 2.088, 2.516, 0.5625, -1.266, 0.5625, -1.266, 1.035, -1.266, 1.035, -1.266, 1.035, -1.266, 1.035, -1.266, 1.508, -1.266, 1.508, -1.266, 1.035, 2.516, 1.035, 2.516, 0.5625, 2.516, 0.5625, 2.516, 0.08985, -1.266, 0.08985, -1.266, 0.5625, -1.266, 0.5625, -1.266, 3.398, 2.516, 3.398, 2.516, 2.245, 2.516, 2.245, 2.516, 0.5625, 2.516, 0.5625, 2.516, 0.08985, 2.516, 0.08985, 2.516, 1.508, -1.266, 1.508, -1.266, 1.83, -1.266, 1.83, -1.266, -0.3828, 2.516, -0.3828, 2.516, -0.3828, -1.266, -0.3828, -1.266, 1.83, 2.516, 1.83, 2.516, 1.508, 2.516, 1.508, 2.516, 2.088, -1.266, 2.088, -1.266, 2.245, -1.266, 2.245, -1.266, -0.3828, -0.4385, -0.3828, -0.3203, -0.3828, -0.3203, -0.3828, -0.4385, -1.328, -1.029, -1.328, -1.266, -2.273, -1.266, -2.273, -1.029, -0.8554, -1.029, -0.8554, -1.266, -1.328, -1.266, -1.328, -1.029, -0.3828, -0.3203, -0.3828, 0.625, -0.3828, 0.625, -0.3828, -0.3203, -2.273, -1.029, -2.273, -1.266, -2.273, -1.266, -2.273, -1.029, -0.8554, -1.029, -1.328, -1.029, -1.328, -1.266, -0.8554, -1.266, -1.328, -1.029, -2.273, -1.029, -2.273, -1.266, -1.328, -1.266, -0.8554, 0.625, -1.328, 0.625, -1.328, -0.3203, -0.8554, -0.3203, -1.328, 0.625, -2.273, 0.625, -2.273, -0.3203, -1.328, -0.3203, -2.273, -1.266, -1.328, -1.266, -1.328, -1.266, -2.273, -1.266, -0.8554, -1.266, -0.3828, -1.266, -0.3828, -1.266, -0.8554, -1.266, -0.8554, 0.625, -0.8554, -0.3203, -1.328, -0.3203, -1.328, 0.625, -1.328, 0.625, -1.328, -0.3203, -2.273, -0.3203, -2.273, 0.625, -2.273, 0.625, -2.273, -0.3203, -2.273, -0.3203, -2.273, 0.625, -1.328, -0.5566, -2.273, -0.5566, -2.273, -0.7929, -1.328, -0.7929, -0.8554, -0.5566, -1.328, -0.5566, -1.328, -0.7929, -0.8554, -0.7929, -2.273, -0.5566, -2.273, -0.7929, -2.273, -0.7929, -2.273, -0.5566, -0.8554, -0.5566, -0.8554, -0.7929, -1.328, -0.7929, -1.328, -0.5566, -1.328, -0.5566, -1.328, -0.7929, -2.273, -0.7929, -2.273, -0.5566, -0.3828, -1.029, -0.3828, -0.7929, -0.3828, -0.7929, -0.3828, -1.029, -1.328, -0.4385, -1.328, -0.5566, -2.273, -0.5566, -2.273, -0.4385, -0.8554, -0.4385, -0.8554, -0.5566, -1.328, -0.5566, -1.328, -0.4385, -2.273, -0.4385, -2.273, -0.5566, -2.273, -0.5566, -2.273, -0.4385, -0.8554, -0.4385, -1.328, -0.4385, -1.328, -0.5566, -0.8554, -0.5566, -1.328, -0.4385, -2.273, -0.4385, -2.273, -0.5566, -1.328, -0.5566, -0.3828, -0.7929, -0.3828, -0.5566, -0.3828, -0.5566, -0.3828, -0.7929, -0.3828, -1.266, -0.3828, -1.029, -0.3828, -1.029, -0.3828, -1.266, -1.328, -0.7929, -2.273, -0.7929, -2.273, -1.029, -1.328, -1.029, -0.8554, -0.7929, -1.328, -0.7929, -1.328, -1.029, -0.8554, -1.029, -2.273, -0.7929, -2.273, -1.029, -2.273, -1.029, -2.273, -0.7929, -0.8554, -0.7929, -0.8554, -1.029, -1.328, -1.029, -1.328, -0.7929, -1.328, -0.7929, -1.328, -1.029, -2.273, -1.029, -2.273, -0.7929, -0.3828, -0.7929, -0.3828, -1.029, -0.8554, -1.029, -0.8554, -0.7929, -0.3828, -0.7929, -0.8554, -0.7929, -0.8554, -1.029, -0.3828, -1.029, -0.3828, -0.4385, -0.8554, -0.4385, -0.8554, -0.5566, -0.3828, -0.5566, -0.3828, -0.4385, -0.3828, -0.5566, -0.8554, -0.5566, -0.8554, -0.4385, -0.3828, -0.5566, -0.3828, -0.7929, -0.8554, -0.7929, -0.8554, -0.5566, -0.3828, -0.5566, -0.8554, -0.5566, -0.8554, -0.7929, -0.3828, -0.7929, -0.3828, 0.625, -0.3828, -0.3203, -0.8554, -0.3203, -0.8554, 0.625, -1.328, -1.266, -0.8554, -1.266, -0.8554, -1.266, -1.328, -1.266, -0.3828, 0.625, -0.8554, 0.625, -0.8554, -0.3203, -0.3828, -0.3203, -0.3828, -1.029, -0.8554, -1.029, -0.8554, -1.266, -0.3828, -1.266, -0.3828, -1.029, -0.3828, -1.266, -0.8554, -1.266, -0.8554, -1.029, -0.3828, -0.3203, -0.3828, -0.4385, -0.8554, -0.4385, -0.8554, -0.3203, -0.3828, -0.3203, -0.8554, -0.3203, -0.8554, -0.4385, -0.3828, -0.4385, -2.273, -0.4385, -1.328, -0.4385, -1.328, -0.4385, -2.273, -0.4385, -0.8554, -0.3203, -1.328, -0.3203, -1.328, -0.3203, -0.8554, -0.3203, -2.273, -0.3203, -2.273, -0.4385, -2.273, -0.4385, -2.273, -0.3203, -0.8554, -0.3203, -0.8554, -0.4385, -1.328, -0.4385, -1.328, -0.3203, -1.328, -0.3203, -1.328, -0.4385, -2.273, -0.4385, -2.273, -0.3203, -0.3828, -0.5566, -0.3828, -0.4385, -0.3828, -0.4385, -0.3828, -0.5566, -1.328, -0.3203, -2.273, -0.3203, -2.273, -0.4385, -1.328, -0.4385, -0.8554, -0.3203, -1.328, -0.3203, -1.328, -0.4385, -0.8554, -0.4385, -0.8554, -0.4385, -0.8554, -0.3203, -0.8554, -0.3203, -0.8554, -0.4385, -2.273, -0.3203, -2.273, -0.4385, -2.273, -0.4385, -2.273, -0.3203, -1.328, -0.3203, -2.273, -0.3203, -2.273, -0.3203, -1.328, -0.3203, -1.328, -0.4385, -0.8554, -0.4385, -0.8554, -0.4385, -1.328, -0.4385, 0.5625, 2.516, 0.08985, 2.516, 0.08985, -1.266, 0.5625, -1.266, 1.035, 2.516, 0.5625, 2.516, 0.5625, -1.266, 1.035, -1.266, 0.08985, 2.516, -0.3828, 2.516, -0.3828, -1.266, 0.08985, -1.266, 3.398, 2.516, 2.245, 2.516, 2.245, -1.266, 3.398, -1.266, 1.83, 2.516, 1.508, 2.516, 1.508, -1.266, 1.83, -1.266, 1.508, 2.516, 1.035, 2.516, 1.035, -1.266, 1.508, -1.266, 2.088, 2.516, 1.83, 2.516, 1.83, -1.266, 2.088, -1.266, 2.245, 2.516, 2.088, 2.516, 2.088, -1.266, 2.245, -1.266, 0.45, 0.4589, 0.45, 0.4589, 0.45, 0.7911, 0.565, 0.4589, 0.565, 0.4589, 0.5878, 0.4589, 0.5878, 0.4589, 0.616, 0.4589, 0.616, 0.4589, 0.6575, 0.4589, 0.6575, 0.4589, 0.5878, 0.7911, 0.5878, 0.7911, 0.565, 0.7911, 0.565, 0.7911, 3.398, 2.516, 3.398, -1.266, 3.398, 2.516, 0.4745, 1.202, 0.4745, 1.874, 0.1623, 1.874, 0.1623, 1.377, 0.5512, 0.4589, 0.5512, 0.4589, 0.565, 0.4589, 0.565, 0.4589, 0.5512, 0.7911, 0.5512, 0.7911, 0.45, 0.7911, 0.45, 0.7911, 0.1623, -0.6238, 0.1623, -0.6238, 0.4745, -0.6238, 0.4745, -0.6238, 1.508, -1.266, 1.508, -1.266, 1.83, -1.266, 1.83, -1.266, -0.3828, 2.516, -0.3828, 2.516, -0.3828, -1.266, -0.3828, -1.266, 0.2614, 0.3736, 0.2614, 0.3736, 0.3042, 0.3736, 0.3042, 0.3736, 2.088, -1.266, 2.088, -1.266, 2.245, -1.266, 2.245, -1.266, -0.3828, -1.266, -0.3828, -1.266, 0.08985, -1.266, 0.08985, -1.266, 2.245, -1.266, 2.245, -1.266, 3.398, -1.266, 3.398, -1.266, 2.245, 2.516, 2.245, 2.516, 2.088, 2.516, 2.088, 2.516, 0.08985, 2.516, 0.08985, 2.516, -0.3828, 2.516, -0.3828, 2.516, 3.398, 2.516, 3.398, -1.266, 3.398, -1.266, 1.83, -1.266, 1.83, -1.266, 2.088, -1.266, 2.088, -1.266, 0.3042, 0.3736, 0.3042, 0.3736, 0.367, 0.3736, 0.367, 0.3736, 0.227, 0.3736, 0.227, 0.3736, 0.2614, 0.3736, 0.2614, 0.3736, 0.45, 0.7911, 0.45, 0.4589, 0.45, 0.7911, 0.5625, -1.266, 0.5625, -1.266, 1.035, -1.266, 1.035, -1.266, 1.035, -1.266, 1.035, -1.266, 1.508, -1.266, 1.508, -1.266, 0.367, 0.3736, 0.367, 0.3736, 0.4299, 0.3736, 0.4299, 0.3736, 0.08985, -1.266, 0.08985, -1.266, 0.5625, -1.266, 0.5625, -1.266, 3.398, 2.516, 3.398, 2.516, 2.245, 2.516, 2.245, 2.516, 0.5625, 2.516, 0.5625, 2.516, 0.08985, 2.516, 0.08985, 2.516, 0.6991, 0.4589, 0.6991, 0.7911, 0.7406, 0.791, 0.7406, 0.4589, 0.6575, 0.4589, 0.6575, 0.7911, 0.6991, 0.7911, 0.6991, 0.4589, 0.7406, 0.4589, 0.7406, 0.791, 0.7821, 0.791, 0.7821, 0.4589, 0.45, 0.4589, 0.45, 0.7911, 0.5512, 0.7911, 0.5512, 0.4589, 0.5878, 0.4589, 0.5878, 0.7911, 0.616, 0.7911, 0.616, 0.4589, 0.616, 0.4589, 0.616, 0.7911, 0.6575, 0.7911, 0.6575, 0.4589, 0.565, 0.4589, 0.565, 0.7911, 0.5878, 0.7911, 0.5878, 0.4589, 0.5512, 0.4589, 0.5512, 0.7911, 0.565, 0.7911, 0.565, 0.4589, 0.6991, 0.7911, 0.6991, 0.7911, 0.6575, 0.7911, 0.6575, 0.7911, 0.6575, 0.7911, 0.6575, 0.7911, 0.616, 0.7911, 0.616, 0.7911, 0.6575, 0.4589, 0.6575, 0.4589, 0.6991, 0.4589, 0.6991, 0.4589, 0.4745, -0.6238, 0.4745, -0.6238, 0.7867, -0.6238, 0.7867, -0.6238, 0.05276, 0.3736, 0.05276, 0.3736, 0.2061, 0.3736, 0.2061, 0.3736, 0.7867, 1.874, 0.7867, 1.874, 0.4745, 1.874, 0.4745, 1.202, 0.616, 0.7911, 0.616, 0.7911, 0.5878, 0.7911, 0.5878, 0.7911, 0.1623, 1.377, 0.1623, 1.874, 0.1623, -0.6238, 0.1623, -0.6238, 0.5878, 0.4589, 0.5878, 0.4589, 0.616, 0.4589, 0.616, 0.4589, 0.565, 0.7911, 0.565, 0.7911, 0.5512, 0.7911, 0.5512, 0.7911, -0.3828, -0.4385, -0.3828, -0.3203, -0.3828, -0.3203, -0.3828, -0.4385, -1.328, -1.029, -1.328, -1.266, -2.273, -1.266, -2.273, -1.029, -0.8554, -1.029, -0.8554, -1.266, -1.328, -1.266, -1.328, -1.029, -0.3828, -0.3203, -0.3828, 0.625, -0.3828, 0.625, -0.3828, -0.3203, -0.8554, -1.029, -1.328, -1.029, -1.328, -1.266, -0.8554, -1.266, -1.328, -1.029, -2.273, -1.029, -2.273, -1.266, -1.328, -1.266, -1.328, 0.625, -2.273, 0.625, -2.273, 0.625, -1.328, 0.625, -0.8554, 0.625, -1.328, 0.625, -1.328, 0.625, -0.8554, 0.625, -0.8554, 0.625, -1.328, 0.625, -1.328, -0.3203, -0.8554, -0.3203, -1.328, 0.625, -2.273, 0.625, -2.273, -0.3203, -1.328, -0.3203, -2.273, -1.266, -1.328, -1.266, -1.328, -1.266, -2.273, -1.266, -0.8554, -1.266, -0.3828, -1.266, -0.3828, -1.266, -0.8554, -1.266, -0.8554, 0.625, -0.8554, -0.3203, -1.328, -0.3203, -1.328, 0.625, -1.328, 0.625, -1.328, -0.3203, -2.273, -0.3203, -2.273, 0.625, -1.328, -0.5566, -2.273, -0.5566, -2.273, -0.7929, -1.328, -0.7929, -0.8554, -0.5566, -1.328, -0.5566, -1.328, -0.7929, -0.8554, -0.7929, -0.8554, -0.5566, -0.8554, -0.7929, -1.328, -0.7929, -1.328, -0.5566, -1.328, -0.5566, -1.328, -0.7929, -2.273, -0.7929, -2.273, -0.5566, -0.3828, -1.029, -0.3828, -0.7929, -0.3828, -0.7929, -0.3828, -1.029, -1.328, -0.4385, -1.328, -0.5566, -2.273, -0.5566, -2.273, -0.4385, -0.8554, -0.4385, -0.8554, -0.5566, -1.328, -0.5566, -1.328, -0.4385, -0.8554, -0.4385, -1.328, -0.4385, -1.328, -0.5566, -0.8554, -0.5566, -1.328, -0.4385, -2.273, -0.4385, -2.273, -0.5566, -1.328, -0.5566, -0.3828, -0.7929, -0.3828, -0.5566, -0.3828, -0.5566, -0.3828, -0.7929, -0.3828, -1.266, -0.3828, -1.029, -0.3828, -1.029, -0.3828, -1.266, -1.328, -0.7929, -2.273, -0.7929, -2.273, -1.029, -1.328, -1.029, -0.8554, -0.7929, -1.328, -0.7929, -1.328, -1.029, -0.8554, -1.029, -0.8554, -0.7929, -0.8554, -1.029, -1.328, -1.029, -1.328, -0.7929, -1.328, -0.7929, -1.328, -1.029, -2.273, -1.029, -2.273, -0.7929, -0.3828, -0.7929, -0.3828, -1.029, -0.8554, -1.029, -0.8554, -0.7929, -0.3828, -0.7929, -0.8554, -0.7929, -0.8554, -1.029, -0.3828, -1.029, -0.3828, -0.4385, -0.8554, -0.4385, -0.8554, -0.5566, -0.3828, -0.5566, -0.3828, -0.4385, -0.3828, -0.5566, -0.8554, -0.5566, -0.8554, -0.4385, -0.3828, -0.5566, -0.3828, -0.7929, -0.8554, -0.7929, -0.8554, -0.5566, -0.3828, -0.5566, -0.8554, -0.5566, -0.8554, -0.7929, -0.3828, -0.7929, -0.3828, 0.625, -0.3828, -0.3203, -0.8554, -0.3203, -0.8554, 0.625, -1.328, -1.266, -0.8554, -1.266, -0.8554, -1.266, -1.328, -1.266, -0.3828, 0.625, -0.8554, 0.625, -0.8554, -0.3203, -0.3828, -0.3203, -0.3828, 0.625, -0.8554, 0.625, -0.8554, 0.625, -0.3828, 0.625, -0.3828, -1.029, -0.8554, -1.029, -0.8554, -1.266, -0.3828, -1.266, -0.3828, -1.029, -0.3828, -1.266, -0.8554, -1.266, -0.8554, -1.029, -0.3828, -0.3203, -0.3828, -0.4385, -0.8554, -0.4385, -0.8554, -0.3203, -0.3828, -0.3203, -0.8554, -0.3203, -0.8554, -0.4385, -0.3828, -0.4385, -2.273, -0.4385, -1.328, -0.4385, -1.328, -0.4385, -2.273, -0.4385, -0.8554, -0.3203, -1.328, -0.3203, -1.328, -0.3203, -0.8554, -0.3203, -0.8554, -0.3203, -0.8554, -0.4385, -1.328, -0.4385, -1.328, -0.3203, -1.328, -0.3203, -1.328, -0.4385, -2.273, -0.4385, -2.273, -0.3203, -0.3828, -0.5566, -0.3828, -0.4385, -0.3828, -0.4385, -0.3828, -0.5566, -1.328, -0.3203, -2.273, -0.3203, -2.273, -0.4385, -1.328, -0.4385, -0.8554, -0.3203, -1.328, -0.3203, -1.328, -0.4385, -0.8554, -0.4385, -0.8554, -0.4385, -0.8554, -0.3203, -0.8554, -0.3203, -0.8554, -0.4385, -1.328, -0.3203, -2.273, -0.3203, -2.273, -0.3203, -1.328, -0.3203, -1.328, -0.4385, -0.8554, -0.4385, -0.8554, -0.4385, -1.328, -0.4385, 0.5625, 2.516, 0.5625, -1.266, 0.08985, -1.266, 0.08985, 2.516, 1.035, 2.516, 1.035, -1.266, 0.5625, -1.266, 0.5625, 2.516, 0.08985, 2.516, 0.08985, -1.266, -0.3828, -1.266, -0.3828, 2.516, 3.398, 2.516, 3.398, -1.266, 2.245, -1.266, 2.245, 2.516, 1.83, 2.516, 1.83, -1.266, 1.508, -1.266, 1.508, 2.516, 1.508, 2.516, 1.508, -1.266, 1.035, -1.266, 1.035, 2.516, 2.088, 2.516, 2.088, -1.266, 1.83, -1.266, 1.83, 2.516, 2.245, 2.516, 2.245, -1.266, 2.088, -1.266, 2.088, 2.516, 3.398, 2.516, 3.398, -1.266, 3.398, 2.516, 2.088, 2.516, 1.83, 2.516, 1.83, 2.516, 2.088, 2.516, 1.508, 2.516, 1.035, 2.516, 1.035, 2.516, 1.508, 2.516, 1.83, -1.266, 2.088, -1.266, 2.088, -1.266, 1.83, -1.266, 3.398, 2.516, 3.398, 2.516, 3.398, -1.266, 0.08985, 2.516, -0.3828, 2.516, -0.3828, 2.516, 0.08985, 2.516, 2.245, 2.516, 2.088, 2.516, 2.088, 2.516, 2.245, 2.516, 2.245, -1.266, 3.398, -1.266, 3.398, -1.266, 2.245, -1.266, -0.3828, -1.266, 0.08985, -1.266, 0.08985, -1.266, -0.3828, -1.266, 1.508, -1.266, 1.83, -1.266, 1.83, -1.266, 1.508, -1.266, -0.3828, 2.516, -0.3828, -1.266, -0.3828, -1.266, -0.3828, 2.516, 1.83, 2.516, 1.508, 2.516, 1.508, 2.516, 1.83, 2.516, 2.088, -1.266, 2.245, -1.266, 2.245, -1.266, 2.088, -1.266, -0.3828, -1.266, 0.08985, -1.266, 0.08985, -1.266, -0.3828, -1.266, 2.245, -1.266, 3.398, -1.266, 3.398, -1.266, 2.245, -1.266, 2.245, 2.516, 2.088, 2.516, 2.088, 2.516, 2.245, 2.516, 0.08985, 2.516, -0.3828, 2.516, -0.3828, 2.516, 0.08985, 2.516, 3.398, 2.516, 3.398, -1.266, 3.398, -1.266, 1.83, -1.266, 2.088, -1.266, 2.088, -1.266, 1.83, -1.266, 1.508, 2.516, 1.035, 2.516, 1.035, 2.516, 1.508, 2.516, 2.088, 2.516, 1.83, 2.516, 1.83, 2.516, 2.088, 2.516, 3.398, -1.266, 3.398, -1.266, 3.398, 2.516, 0.5625, -1.266, 1.035, -1.266, 1.035, -1.266, 0.5625, -1.266, 1.035, -1.266, 1.508, -1.266, 1.508, -1.266, 1.035, -1.266, 1.035, 2.516, 0.5625, 2.516, 0.5625, 2.516, 1.035, 2.516, 0.08985, -1.266, 0.5625, -1.266, 0.5625, -1.266, 0.08985, -1.266, 3.398, 2.516, 2.245, 2.516, 2.245, 2.516, 3.398, 2.516, 0.5625, 2.516, 0.08985, 2.516, 0.08985, 2.516, 0.5625, 2.516, 0.5625, 2.516, 0.08985, 2.516, 0.08985, -1.266, 0.5625, -1.266, 1.035, 2.516, 0.5625, 2.516, 0.5625, -1.266, 1.035, -1.266, 0.08985, 2.516, -0.3828, 2.516, -0.3828, -1.266, 0.08985, -1.266, 3.398, 2.516, 2.245, 2.516, 2.245, -1.266, 3.398, -1.266, 1.83, 2.516, 1.508, 2.516, 1.508, -1.266, 1.83, -1.266, 1.508, 2.516, 1.035, 2.516, 1.035, -1.266, 1.508, -1.266, 2.088, 2.516, 1.83, 2.516, 1.83, -1.266, 2.088, -1.266, 2.245, 2.516, 2.088, 2.516, 2.088, -1.266, 2.245, -1.266, 0.5625, -1.266, 1.035, -1.266, 1.035, -1.266, 0.5625, -1.266, 1.035, -1.266, 1.508, -1.266, 1.508, -1.266, 1.035, -1.266, 1.035, 2.516, 0.5625, 2.516, 0.5625, 2.516, 1.035, 2.516, 0.08985, -1.266, 0.5625, -1.266, 0.5625, -1.266, 0.08985, -1.266, 3.398, 2.516, 2.245, 2.516, 2.245, 2.516, 3.398, 2.516, 0.5625, 2.516, 0.08985, 2.516, 0.08985, 2.516, 0.5625, 2.516, 1.508, -1.266, 1.83, -1.266, 1.83, -1.266, 1.508, -1.266, -0.3828, 2.516, -0.3828, -1.266, -0.3828, -1.266, -0.3828, 2.516, 1.83, 2.516, 1.508, 2.516, 1.508, 2.516, 1.83, 2.516, 2.088, -1.266, 2.245, -1.266, 2.245, -1.266, 2.088, -1.266, -0.3828, -0.4385, -0.3828, -0.4385, -0.3828, -0.3203, -0.3828, -0.3203, -1.328, -1.029, -2.273, -1.029, -2.273, -1.266, -1.328, -1.266, -0.8554, -1.029, -1.328, -1.029, -1.328, -1.266, -0.8554, -1.266, -0.3828, -0.3203, -0.3828, -0.3203, -0.3828, 0.625, -0.3828, 0.625, -2.273, -1.029, -2.273, -1.029, -2.273, -1.266, -2.273, -1.266, -0.8554, -1.029, -0.8554, -1.266, -1.328, -1.266, -1.328, -1.029, -1.328, -1.029, -1.328, -1.266, -2.273, -1.266, -2.273, -1.029, -1.328, 0.625, -1.328, 0.625, -2.273, 0.625, -2.273, 0.625, -0.8554, 0.625, -0.8554, 0.625, -1.328, 0.625, -1.328, 0.625, -0.8554, 0.625, -0.8554, -0.3203, -1.328, -0.3203, -1.328, 0.625, -1.328, 0.625, -1.328, -0.3203, -2.273, -0.3203, -2.273, 0.625, -2.273, -1.266, -2.273, -1.266, -1.328, -1.266, -1.328, -1.266, -0.8554, -1.266, -0.8554, -1.266, -0.3828, -1.266, -0.3828, -1.266, -0.8554, 0.625, -1.328, 0.625, -1.328, -0.3203, -0.8554, -0.3203, -1.328, 0.625, -2.273, 0.625, -2.273, -0.3203, -1.328, -0.3203, -2.273, 0.625, -2.273, 0.625, -2.273, -0.3203, -2.273, -0.3203, -1.328, -0.5566, -1.328, -0.7929, -2.273, -0.7929, -2.273, -0.5566, -0.8554, -0.5566, -0.8554, -0.7929, -1.328, -0.7929, -1.328, -0.5566, -2.273, -0.5566, -2.273, -0.5566, -2.273, -0.7929, -2.273, -0.7929, -0.8554, -0.5566, -1.328, -0.5566, -1.328, -0.7929, -0.8554, -0.7929, -1.328, -0.5566, -2.273, -0.5566, -2.273, -0.7929, -1.328, -0.7929, -0.3828, -1.029, -0.3828, -1.029, -0.3828, -0.7929, -0.3828, -0.7929, -1.328, -0.4385, -2.273, -0.4385, -2.273, -0.5566, -1.328, -0.5566, -0.8554, -0.4385, -1.328, -0.4385, -1.328, -0.5566, -0.8554, -0.5566, -2.273, -0.4385, -2.273, -0.4385, -2.273, -0.5566, -2.273, -0.5566, -0.8554, -0.4385, -0.8554, -0.5566, -1.328, -0.5566, -1.328, -0.4385, -1.328, -0.4385, -1.328, -0.5566, -2.273, -0.5566, -2.273, -0.4385, -0.3828, -0.7929, -0.3828, -0.7929, -0.3828, -0.5566, -0.3828, -0.5566, -0.3828, -1.266, -0.3828, -1.266, -0.3828, -1.029, -0.3828, -1.029, -1.328, -0.7929, -1.328, -1.029, -2.273, -1.029, -2.273, -0.7929, -0.8554, -0.7929, -0.8554, -1.029, -1.328, -1.029, -1.328, -0.7929, -2.273, -0.7929, -2.273, -0.7929, -2.273, -1.029, -2.273, -1.029, -0.8554, -0.7929, -1.328, -0.7929, -1.328, -1.029, -0.8554, -1.029, -1.328, -0.7929, -2.273, -0.7929, -2.273, -1.029, -1.328, -1.029, -0.3828, -0.7929, -0.8554, -0.7929, -0.8554, -1.029, -0.3828, -1.029, -0.3828, -0.7929, -0.3828, -1.029, -0.8554, -1.029, -0.8554, -0.7929, -0.3828, -0.4385, -0.3828, -0.5566, -0.8554, -0.5566, -0.8554, -0.4385, -0.3828, -0.4385, -0.8554, -0.4385, -0.8554, -0.5566, -0.3828, -0.5566, -0.3828, -0.5566, -0.8554, -0.5566, -0.8554, -0.7929, -0.3828, -0.7929, -0.3828, -0.5566, -0.3828, -0.7929, -0.8554, -0.7929, -0.8554, -0.5566, -0.3828, 0.625, -0.8554, 0.625, -0.8554, -0.3203, -0.3828, -0.3203, -1.328, -1.266, -1.328, -1.266, -0.8554, -1.266, -0.8554, -1.266, -0.3828, 0.625, -0.3828, -0.3203, -0.8554, -0.3203, -0.8554, 0.625, -0.3828, 0.625, -0.3828, 0.625, -0.8554, 0.625, -0.8554, 0.625, -0.3828, -1.029, -0.3828, -1.266, -0.8554, -1.266, -0.8554, -1.029, -0.3828, -1.029, -0.8554, -1.029, -0.8554, -1.266, -0.3828, -1.266, -0.3828, -0.3203, -0.8554, -0.3203, -0.8554, -0.4385, -0.3828, -0.4385, -0.3828, -0.3203, -0.3828, -0.4385, -0.8554, -0.4385, -0.8554, -0.3203, -2.273, -0.4385, -2.273, -0.4385, -1.328, -0.4385, -1.328, -0.4385, -0.8554, -0.3203, -0.8554, -0.3203, -1.328, -0.3203, -1.328, -0.3203, -2.273, -0.3203, -2.273, -0.3203, -2.273, -0.4385, -2.273, -0.4385, -0.8554, -0.3203, -1.328, -0.3203, -1.328, -0.4385, -0.8554, -0.4385, -1.328, -0.3203, -2.273, -0.3203, -2.273, -0.4385, -1.328, -0.4385, -0.3828, -0.5566, -0.3828, -0.5566, -0.3828, -0.4385, -0.3828, -0.4385, -1.328, -0.3203, -1.328, -0.4385, -2.273, -0.4385, -2.273, -0.3203, -0.8554, -0.3203, -0.8554, -0.4385, -1.328, -0.4385, -1.328, -0.3203, -0.8554, -0.4385, -0.8554, -0.4385, -0.8554, -0.3203, -0.8554, -0.3203, -2.273, -0.3203, -2.273, -0.3203, -2.273, -0.4385, -2.273, -0.4385, -1.328, -0.3203, -1.328, -0.3203, -2.273, -0.3203, -2.273, -0.3203, -1.328, -0.4385, -1.328, -0.4385, -0.8554, -0.4385, -0.8554, -0.4385])
me_cube_001.materials.append(mat_material_002)
me_cube_001.use_remesh_fix_poles = True
me_cube_001.use_remesh_preserve_attributes = False
me_cube_001.use_mirror_vertex_groups = False
me_cube_001.update()
me_cube_002 = bpy.data.meshes.new('Cube.002')
me_cube_002.from_pydata([(0.9379, -0.3386, 0.1005), (0.9379, -0.1488, 0.1005), (0.9379, -0.3729, -0.2791), (0.9379, -0.3042, 0.48), (0.9379, 0.001491, -0.2791), (0.9379, -0.202, 0.48), (0.9379, 0.0003053, -0.04759), (0.9379, -0.352, -0.04759), (0.9379, -0.3214, 0.2903), (0.9379, -0.1944, 0.2903), (0.9379, -0.3128, 0.3851), (0.9379, -0.1987, 0.3851), (0.9379, -0.33, 0.1954), (0.9379, -0.1787, 0.1954), (0.9379, -0.3444, 0.03586), (0.9379, -0.115, 0.03586), (0.9379, -0.3491, -0.01607), (0.9379, -0.07064, -0.01607), (0.9697, -0.3386, 0.1005), (0.9697, -0.1488, 0.1005), (0.9697, -0.3729, -0.2791), (0.9697, -0.3042, 0.48), (0.9697, 0.001491, -0.2791), (0.9697, -0.202, 0.48), (0.9697, 0.0003053, -0.04759), (0.9697, -0.352, -0.04759), (0.9697, -0.3214, 0.2903), (0.9697, -0.1944, 0.2903), (0.9697, -0.3128, 0.3851), (0.9697, -0.1987, 0.3851), (0.9697, -0.33, 0.1954), (0.9697, -0.1787, 0.1954), (0.9697, -0.3444, 0.03586), (0.9697, -0.115, 0.03586), (0.9697, -0.3491, -0.01607), (0.9697, -0.07064, -0.01607), (0.9896, -0.2946, -0.03833), (0.9896, -0.1363, -0.03839), (0.9896, -0.3068, -0.2219), (0.9896, -0.2823, 0.1452), (0.9896, 0.0008795, -0.2202), (0.9896, -0.2242, 0.1422), (0.9896, -8.037e-05, -0.1093), (0.9896, -0.2994, -0.1099), (0.9896, -0.2884, 0.05344), (0.9896, -0.1938, 0.05356), (0.9896, -0.2854, 0.09932), (0.9896, -0.2124, 0.09819), (0.9896, -0.2915, 0.007553), (0.9896, -0.17, 0.007064), (0.9896, -0.2967, -0.06958), (0.9896, -0.1008, -0.06935), (0.9896, -0.2983, -0.09469), (0.9896, -0.05972, -0.09423), (0.6381, 0.0, 0.4727), (1.243, -0.4812, 0.5075), (0.0, -0.4964, 0.5075), (0.0, 0.0, 0.4727), (1.276, 0.0, 0.4727), (0.6381, -0.4964, 0.5075), (1.276, 0.0, 0.5075), (0.0, 0.0, 0.5075), (0.6381, 0.0, 0.5075), (0.6381, -0.4964, 0.4939), (0.0, -0.4964, 0.4939), (1.243, -0.4812, 0.4939), (0.6381, -0.25, 0.4727), (1.267, -0.25, 0.5075), (0.0, -0.25, 0.5075), (0.6381, -0.25, 0.5075), (0.0, -0.25, 0.4727), (1.267, -0.25, 0.4727), (1.257, -0.375, 0.5075), (0.0, -0.375, 0.5075), (0.6381, -0.375, 0.5075), (0.6381, -0.375, 0.4727), (0.0, -0.375, 0.4727), (1.257, -0.375, 0.4727), (1.264, -0.3125, 0.5075), (0.0, -0.3125, 0.5075), (0.6381, -0.3125, 0.5075), (0.6381, -0.3125, 0.4727), (0.0, -0.3125, 0.4727), (1.264, -0.3125, 0.4727), (1.25, -0.4375, 0.5075), (0.0, -0.4375, 0.5075), (0.6381, -0.4375, 0.5075), (0.6381, -0.4375, 0.4727), (0.0, -0.4375, 0.4727), (1.25, -0.4375, 0.4727), (0.9572, -0.4964, 0.5075), (0.9572, 0.0, 0.5075), (0.9572, 0.0, 0.4727), (0.9572, -0.4964, 0.4939), (0.9572, -0.25, 0.5075), (0.9572, -0.25, 0.4727), (0.9572, -0.375, 0.4727), (0.9572, -0.375, 0.5075), (0.9572, -0.3125, 0.5075), (0.9572, -0.3125, 0.4727), (0.9572, -0.4375, 0.4727), (0.9572, -0.4375, 0.5075), (1.265, -0.2812, 0.5075), (0.0, -0.2812, 0.5075), (0.6381, -0.2812, 0.5075), (0.6381, -0.2812, 0.4727), (0.0, -0.2812, 0.4727), (1.265, -0.2812, 0.4727), (0.9572, -0.2812, 0.4727), (0.9572, -0.2812, 0.5075), (0.0, -0.25, 0.432), (0.6381, -0.25, 0.427), (0.9572, -0.25, 0.413), (0.6381, -0.2812, 0.427), (0.0, -0.2812, 0.432), (0.9572, -0.2812, 0.413)], [], [(9, 8, 10, 11), (13, 12, 8, 9), (11, 10, 3, 5), (4, 2, 7, 6), (15, 14, 0, 1), (1, 0, 12, 13), (17, 16, 14, 15), (6, 7, 16, 17), (40, 38, 22), (35, 33, 51, 53), (19, 31, 49, 37), (32, 34, 52, 50), (4, 22, 2), (29, 23, 41, 47), (24, 35, 53, 42), (25, 20, 38, 43), (21, 28, 46, 39), (0, 14, 32, 18), (5, 3, 21, 23), (15, 1, 19, 33), (16, 7, 25, 34), (3, 10, 28, 21), (7, 2, 20, 25), (6, 17, 35, 24), (11, 5, 23, 29), (22, 20, 2), (14, 16, 34, 32), (1, 13, 31, 19), (17, 15, 33, 35), (38, 20, 22), (8, 12, 30, 26), (12, 0, 18, 30), (13, 9, 27, 31), (10, 8, 26, 28), (4, 6, 24, 22), (9, 11, 29, 27), (45, 47, 46, 44), (49, 45, 44, 48), (47, 41, 39, 46), (40, 42, 43, 38), (51, 37, 36, 50), (37, 49, 48, 36), (53, 51, 50, 52), (42, 53, 52, 43), (26, 30, 48, 44), (30, 18, 36, 48), (31, 27, 45, 49), (28, 26, 44, 46), (22, 24, 42, 40), (27, 29, 47, 45), (18, 32, 50, 36), (23, 21, 39, 41), (33, 19, 37, 51), (34, 25, 43, 52), (102, 107, 71, 67), (86, 85, 56, 59), (101, 86, 59, 90), (67, 71, 58, 60), (85, 88, 64, 56), (100, 93, 63, 87), (87, 63, 64, 88), (62, 54, 57, 61), (91, 92, 54, 62), (92, 95, 66, 54), (54, 66, 70, 57), (56, 64, 63, 59), (90, 93, 65, 55), (91, 62, 69, 94), (62, 61, 68, 69), (61, 57, 70, 68), (81, 75, 76, 82), (99, 96, 75, 81), (79, 82, 76, 73), (98, 80, 74, 97), (80, 79, 73, 74), (84, 89, 77, 72), (104, 103, 79, 80), (109, 104, 80, 98), (103, 106, 82, 79), (108, 99, 81, 105), (105, 81, 82, 106), (72, 77, 83, 78), (55, 65, 89, 84), (75, 87, 88, 76), (96, 100, 87, 75), (73, 76, 88, 85), (97, 74, 86, 101), (74, 73, 85, 86), (72, 97, 101, 84), (77, 89, 100, 96), (107, 83, 99, 108), (102, 109, 98, 78), (78, 98, 97, 72), (83, 77, 96, 99), (60, 91, 94, 67), (59, 63, 93, 90), (58, 71, 95, 92), (60, 58, 92, 91), (89, 65, 93, 100), (84, 101, 90, 55), (67, 94, 109, 102), (71, 107, 108, 95), (106, 114, 113, 105), (95, 112, 111, 66), (68, 70, 106, 103), (94, 69, 104, 109), (69, 68, 103, 104), (78, 83, 107, 102), (111, 113, 114, 110), (112, 115, 113, 111), (108, 115, 112, 95), (70, 110, 114, 106), (66, 111, 110, 70), (105, 113, 115, 108)])
_uv = me_cube_002.uv_layers.new(name='UVMap')
_uv.uv.foreach_set('vector', [0.5625, 0.5, 0.5625, 0.75, 0.5938, 0.75, 0.5938, 0.5, 0.5312, 0.5, 0.5312, 0.75, 0.5625, 0.75, 0.5625, 0.5, 0.5938, 0.5, 0.5938, 0.75, 0.625, 0.75, 0.625, 0.5, 0.375, 0.5, 0.375, 0.75, 0.4512, 0.75, 0.4512, 0.5, 0.4787, 0.5, 0.4787, 0.75, 0.5, 0.75, 0.5, 0.5, 0.5, 0.5, 0.5, 0.75, 0.5312, 0.75, 0.5312, 0.5, 0.4616, 0.5, 0.4616, 0.75, 0.4787, 0.75, 0.4787, 0.5, 0.4512, 0.5, 0.4512, 0.75, 0.4616, 0.75, 0.4616, 0.5, 0.375, 0.5, 0.375, 0.75, 0.375, 0.5, 0.4616, 0.5, 0.4787, 0.5, 0.4787, 0.5, 0.4616, 0.5, 0.5, 0.5, 0.5312, 0.5, 0.5312, 0.5, 0.5, 0.5, 0.4787, 0.75, 0.4616, 0.75, 0.4616, 0.75, 0.4787, 0.75, 0.375, 0.5, 0.375, 0.5, 0.375, 0.75, 0.5938, 0.5, 0.625, 0.5, 0.625, 0.5, 0.5938, 0.5, 0.4512, 0.5, 0.4616, 0.5, 0.4616, 0.5, 0.4512, 0.5, 0.4512, 0.75, 0.375, 0.75, 0.375, 0.75, 0.4512, 0.75, 0.625, 0.75, 0.5938, 0.75, 0.5938, 0.75, 0.625, 0.75, 0.5, 0.75, 0.4787, 0.75, 0.4787, 0.75, 0.5, 0.75, 0.625, 0.5, 0.625, 0.75, 0.625, 0.75, 0.625, 0.5, 0.4787, 0.5, 0.5, 0.5, 0.5, 0.5, 0.4787, 0.5, 0.4616, 0.75, 0.4512, 0.75, 0.4512, 0.75, 0.4616, 0.75, 0.625, 0.75, 0.5938, 0.75, 0.5938, 0.75, 0.625, 0.75, 0.4512, 0.75, 0.375, 0.75, 0.375, 0.75, 0.4512, 0.75, 0.4512, 0.5, 0.4616, 0.5, 0.4616, 0.5, 0.4512, 0.5, 0.5938, 0.5, 0.625, 0.5, 0.625, 0.5, 0.5938, 0.5, 0.375, 0.5, 0.375, 0.75, 0.375, 0.75, 0.4787, 0.75, 0.4616, 0.75, 0.4616, 0.75, 0.4787, 0.75, 0.5, 0.5, 0.5312, 0.5, 0.5312, 0.5, 0.5, 0.5, 0.4616, 0.5, 0.4787, 0.5, 0.4787, 0.5, 0.4616, 0.5, 0.375, 0.75, 0.375, 0.75, 0.375, 0.5, 0.5625, 0.75, 0.5312, 0.75, 0.5312, 0.75, 0.5625, 0.75, 0.5312, 0.75, 0.5, 0.75, 0.5, 0.75, 0.5312, 0.75, 0.5312, 0.5, 0.5625, 0.5, 0.5625, 0.5, 0.5312, 0.5, 0.5938, 0.75, 0.5625, 0.75, 0.5625, 0.75, 0.5938, 0.75, 0.375, 0.5, 0.4512, 0.5, 0.4512, 0.5, 0.375, 0.5, 0.5625, 0.5, 0.5938, 0.5, 0.5938, 0.5, 0.5625, 0.5, 0.5625, 0.5, 0.5938, 0.5, 0.5938, 0.75, 0.5625, 0.75, 0.5312, 0.5, 0.5625, 0.5, 0.5625, 0.75, 0.5312, 0.75, 0.5938, 0.5, 0.625, 0.5, 0.625, 0.75, 0.5938, 0.75, 0.375, 0.5, 0.4512, 0.5, 0.4512, 0.75, 0.375, 0.75, 0.4787, 0.5, 0.5, 0.5, 0.5, 0.75, 0.4787, 0.75, 0.5, 0.5, 0.5312, 0.5, 0.5312, 0.75, 0.5, 0.75, 0.4616, 0.5, 0.4787, 0.5, 0.4787, 0.75, 0.4616, 0.75, 0.4512, 0.5, 0.4616, 0.5, 0.4616, 0.75, 0.4512, 0.75, 0.5625, 0.75, 0.5312, 0.75, 0.5312, 0.75, 0.5625, 0.75, 0.5312, 0.75, 0.5, 0.75, 0.5, 0.75, 0.5312, 0.75, 0.5312, 0.5, 0.5625, 0.5, 0.5625, 0.5, 0.5312, 0.5, 0.5938, 0.75, 0.5625, 0.75, 0.5625, 0.75, 0.5938, 0.75, 0.375, 0.5, 0.4512, 0.5, 0.4512, 0.5, 0.375, 0.5, 0.5625, 0.5, 0.5938, 0.5, 0.5938, 0.5, 0.5625, 0.5, 0.5, 0.75, 0.4787, 0.75, 0.4787, 0.75, 0.5, 0.75, 0.625, 0.5, 0.625, 0.75, 0.625, 0.75, 0.625, 0.5, 0.4787, 0.5, 0.5, 0.5, 0.5, 0.5, 0.4787, 0.5, 0.4616, 0.75, 0.4512, 0.75, 0.4512, 0.75, 0.4616, 0.75, 0.625, 0.6953, 0.625, 0.6953, 0.625, 0.6875, 0.625, 0.6875, 0.6875, 0.7344, 0.75, 0.7344, 0.75, 0.75, 0.6875, 0.75, 0.6562, 0.7344, 0.6875, 0.7344, 0.6875, 0.75, 0.6562, 0.75, 0.625, 0.6875, 0.625, 0.6875, 0.625, 0.625, 0.625, 0.625, 0.75, 0.7344, 0.75, 0.7344, 0.75, 0.75, 0.75, 0.75, 0.6562, 0.7344, 0.6562, 0.75, 0.6875, 0.75, 0.6875, 0.7344, 0.6875, 0.7344, 0.6875, 0.75, 0.75, 0.75, 0.75, 0.7344, 0.6875, 0.625, 0.6875, 0.625, 0.75, 0.625, 0.75, 0.625, 0.6562, 0.625, 0.6562, 0.625, 0.6875, 0.625, 0.6875, 0.625, 0.6562, 0.625, 0.6562, 0.6875, 0.6875, 0.6875, 0.6875, 0.625, 0.6875, 0.625, 0.6875, 0.6875, 0.75, 0.6875, 0.75, 0.625, 0.75, 0.75, 0.75, 0.75, 0.6875, 0.75, 0.6875, 0.75, 0.6562, 0.75, 0.6562, 0.75, 0.625, 0.75, 0.625, 0.75, 0.6562, 0.625, 0.6875, 0.625, 0.6875, 0.6875, 0.6562, 0.6875, 0.6875, 0.625, 0.75, 0.625, 0.75, 0.6875, 0.6875, 0.6875, 0.75, 0.625, 0.75, 0.625, 0.75, 0.6875, 0.75, 0.6875, 0.6875, 0.7031, 0.6875, 0.7188, 0.75, 0.7188, 0.75, 0.7031, 0.6562, 0.7031, 0.6562, 0.7188, 0.6875, 0.7188, 0.6875, 0.7031, 0.75, 0.7031, 0.75, 0.7031, 0.75, 0.7188, 0.75, 0.7188, 0.6562, 0.7031, 0.6875, 0.7031, 0.6875, 0.7188, 0.6562, 0.7188, 0.6875, 0.7031, 0.75, 0.7031, 0.75, 0.7188, 0.6875, 0.7188, 0.625, 0.7344, 0.625, 0.7344, 0.625, 0.7188, 0.625, 0.7188, 0.6875, 0.6953, 0.75, 0.6953, 0.75, 0.7031, 0.6875, 0.7031, 0.6562, 0.6953, 0.6875, 0.6953, 0.6875, 0.7031, 0.6562, 0.7031, 0.75, 0.6953, 0.75, 0.6953, 0.75, 0.7031, 0.75, 0.7031, 0.6562, 0.6953, 0.6562, 0.7031, 0.6875, 0.7031, 0.6875, 0.6953, 0.6875, 0.6953, 0.6875, 0.7031, 0.75, 0.7031, 0.75, 0.6953, 0.625, 0.7188, 0.625, 0.7188, 0.625, 0.7031, 0.625, 0.7031, 0.625, 0.75, 0.625, 0.75, 0.625, 0.7344, 0.625, 0.7344, 0.6875, 0.7188, 0.6875, 0.7344, 0.75, 0.7344, 0.75, 0.7188, 0.6562, 0.7188, 0.6562, 0.7344, 0.6875, 0.7344, 0.6875, 0.7188, 0.75, 0.7188, 0.75, 0.7188, 0.75, 0.7344, 0.75, 0.7344, 0.6562, 0.7188, 0.6875, 0.7188, 0.6875, 0.7344, 0.6562, 0.7344, 0.6875, 0.7188, 0.75, 0.7188, 0.75, 0.7344, 0.6875, 0.7344, 0.625, 0.7188, 0.6562, 0.7188, 0.6562, 0.7344, 0.625, 0.7344, 0.625, 0.7188, 0.625, 0.7344, 0.6562, 0.7344, 0.6562, 0.7188, 0.625, 0.6953, 0.625, 0.7031, 0.6562, 0.7031, 0.6562, 0.6953, 0.625, 0.6953, 0.6562, 0.6953, 0.6562, 0.7031, 0.625, 0.7031, 0.625, 0.7031, 0.6562, 0.7031, 0.6562, 0.7188, 0.625, 0.7188, 0.625, 0.7031, 0.625, 0.7188, 0.6562, 0.7188, 0.6562, 0.7031, 0.625, 0.625, 0.6562, 0.625, 0.6562, 0.6875, 0.625, 0.6875, 0.6875, 0.75, 0.6875, 0.75, 0.6562, 0.75, 0.6562, 0.75, 0.625, 0.625, 0.625, 0.6875, 0.6562, 0.6875, 0.6562, 0.625, 0.625, 0.625, 0.625, 0.625, 0.6562, 0.625, 0.6562, 0.625, 0.625, 0.7344, 0.625, 0.75, 0.6562, 0.75, 0.6562, 0.7344, 0.625, 0.7344, 0.6562, 0.7344, 0.6562, 0.75, 0.625, 0.75, 0.625, 0.6875, 0.6562, 0.6875, 0.6562, 0.6953, 0.625, 0.6953, 0.625, 0.6875, 0.625, 0.6953, 0.6562, 0.6953, 0.6562, 0.6875, 0.75, 0.6953, 0.75, 0.6953, 0.6875, 0.6953, 0.6875, 0.6953, 0.6562, 0.6875, 0.6562, 0.6875, 0.6875, 0.6875, 0.6875, 0.6875, 0.75, 0.6875, 0.75, 0.6875, 0.75, 0.6953, 0.75, 0.6953, 0.6562, 0.6875, 0.6875, 0.6875, 0.6875, 0.6953, 0.6562, 0.6953, 0.6875, 0.6875, 0.75, 0.6875, 0.75, 0.6953, 0.6875, 0.6953, 0.625, 0.7031, 0.625, 0.7031, 0.625, 0.6953, 0.625, 0.6953, 0.6875, 0.6875, 0.6875, 0.6953, 0.75, 0.6953, 0.75, 0.6875, 0.6562, 0.6875, 0.6562, 0.6953, 0.6875, 0.6953, 0.6875, 0.6875, 0.6562, 0.6953, 0.6562, 0.6953, 0.6562, 0.6875, 0.6562, 0.6875, 0.75, 0.6875, 0.75, 0.6875, 0.75, 0.6953, 0.75, 0.6953, 0.6875, 0.6875, 0.6875, 0.6875, 0.75, 0.6875, 0.75, 0.6875, 0.6875, 0.6953, 0.6875, 0.6953, 0.6562, 0.6953, 0.6562, 0.6953])
me_cube_002.materials.append(mat_material_001)
me_cube_002.use_remesh_fix_poles = True
me_cube_002.use_remesh_preserve_attributes = False
me_cube_002.use_mirror_vertex_groups = False
me_cube_002.update()

# ---- objects
ob_light = bpy.data.objects.new('Light', light_light)
ob_camera = bpy.data.objects.new('Camera', cam_camera)
ob_empty = bpy.data.objects.new('Empty', None)
ob_empty_001 = bpy.data.objects.new('Empty.001', None)
ob_empty_002 = bpy.data.objects.new('Empty.002', None)
ob_cube_001 = bpy.data.objects.new('Cube.001', me_cube_001)
ob_cube_002 = bpy.data.objects.new('Cube.002', me_cube_002)

# ---- transforms, parenting, visibility, modifiers, constraints
ob_light.location = (4.076, 1.005, 5.904)
ob_light.rotation_euler = (0.6503, 0.05522, 1.866)
ob_light.lock_rotations_4d = False
ob_light.empty_display_type = 'ARROWS'
ob_light.color = (0.0, 0.0, 0.0, 0.0)
ob_light.lineart.crease_threshold = 0.0
ob_camera.location = (7.359, -6.926, 4.958)
ob_camera.rotation_euler = (1.109, 0.0, 0.8149)
ob_camera.lock_rotations_4d = False
ob_camera.empty_display_type = 'ARROWS'
ob_camera.color = (0.0, 0.0, 0.0, 0.0)
ob_camera.display_type = 'WIRE'
ob_camera.lineart.crease_threshold = 0.0
ob_empty.location = (0.6563, 1.983, 0.9575)
ob_empty.rotation_euler = (1.571, 0.0, -0.0)
ob_empty.scale = (0.953, 0.953, 0.953)
ob_empty.empty_display_type = 'IMAGE'
ob_empty.empty_display_size = 5.0
ob_empty.empty_image_depth = 'BACK'
ob_empty.empty_image_side = 'FRONT'
ob_empty.lineart.crease_threshold = 0.0
ob_empty_001.location = (-2.458, -1.629, 0.9575)
ob_empty_001.rotation_euler = (1.571, -0.0, 1.571)
ob_empty_001.scale = (0.953, 0.953, 0.953)
ob_empty_001.empty_display_type = 'IMAGE'
ob_empty_001.empty_display_size = 5.0
ob_empty_001.empty_image_depth = 'BACK'
ob_empty_001.empty_image_side = 'FRONT'
ob_empty_001.lineart.crease_threshold = 0.0
ob_empty_002.location = (0.6563, -0.6631, -1.376)
ob_empty_002.rotation_euler = (1.192e-07, -0.0, 0.0)
ob_empty_002.scale = (0.953, 0.953, 0.953)
ob_empty_002.empty_display_type = 'IMAGE'
ob_empty_002.empty_display_size = 5.0
ob_empty_002.empty_image_depth = 'BACK'
ob_empty_002.empty_image_side = 'FRONT'
ob_empty_002.lineart.crease_threshold = 0.0
ob_cube_001.location = (0.0, 0.0, 0.0)
ob_cube_001.lineart.crease_threshold = 0.0
ob_cube_002.location = (0.0, 0.0, -6.547)
ob_cube_002.lineart.crease_threshold = 0.0
_m = ob_cube_002.modifiers.new('Mirror', 'MIRROR')
_m.use_axis = (True, True, False)

# ---- collection membership
col_collection.objects.link(ob_light)
col_collection.objects.link(ob_camera)
col_collection.objects.link(ob_empty)
col_collection.objects.link(ob_empty_001)
col_collection.objects.link(ob_empty_002)
col_collection.objects.link(ob_cube_001)
col_collection.objects.link(ob_cube_002)

# ---- scene / render settings (as saved in the file)
scene.camera = ob_camera
scene.frame_start = 1; scene.frame_end = 250; scene.frame_set(1)
scene.render.engine = 'BLENDER_EEVEE_NEXT'
scene.cycles.use_denoising = False
scene.cycles.samples = 128
scene.cycles.sampling_pattern = 'TABULATED_SOBOL'
scene.cycles.use_adaptive_sampling = False
scene.cycles.use_light_tree = False
scene.view_settings.view_transform = 'Filmic'
bpy.context.view_layer.update()
